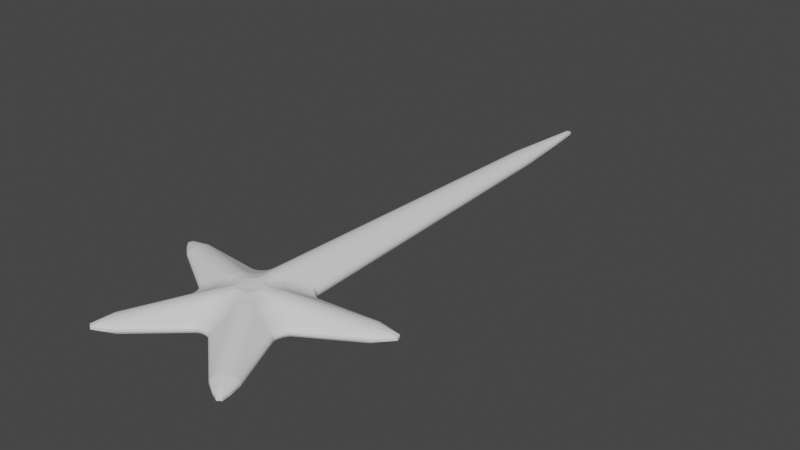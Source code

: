 # Source: SpireBlenderFile.blend  (saved by Blender 3.4.6; exported with 4.5.12 LTS)
import bpy
from mathutils import Matrix  # noqa: F401  (used for matrix-valued properties, if any)

bpy.ops.wm.read_factory_settings(use_empty=True)
scene = bpy.context.scene
scene.name = 'Scene'

# ---- collections
col_collection = bpy.data.collections.new('Collection'); scene.collection.children.link(col_collection)

# ---- world
world_world = bpy.data.worlds.new('World'); scene.world = world_world
world_world.use_nodes = True; world_world.node_tree.nodes.clear()
_N = world_world.node_tree.nodes; _L = world_world.node_tree.links
n0 = _N.new('ShaderNodeOutputWorld'); n0.name = 'World Output'; n0.location = (300, 300)
n1 = _N.new('ShaderNodeBackground'); n1.name = 'Background'; n1.location = (10, 300)
n1.inputs[0].default_value = (0.05088, 0.05088, 0.05088, 1.0)
_L.new(n1.outputs[0], n0.inputs[0])
n0.is_active_output = True
world_world.color = (0.05088, 0.05088, 0.05088)
world_world.use_sun_shadow = False
world_world.sun_shadow_jitter_overblur = 0.0

# ---- meshes
me_circle_001 = bpy.data.meshes.new('Circle.001')
me_circle_001.from_pydata([(-0.1198, 5.769, -0.08632), (-0.1198, 5.769, 0.08632), (0.1198, 5.769, 0.08632), (0.1198, 5.769, -0.08632), (-0.1504, 5.771, -0.05497), (-0.1668, 5.771, -0.01899), (-0.07672, 5.77, -0.1082), (-0.08961, 6.259, -0.06379), (-0.09896, 6.584, -0.02135), (-0.02648, 5.77, -0.1201), (-0.02959, 6.59, -0.07054), (-0.03243, 7.135, -0.02326), (-0.07672, 5.77, 0.1082), (-0.02648, 5.77, 0.1201), (-0.1504, 5.771, 0.05497), (-0.08919, 6.259, 0.06408), (-0.02979, 6.59, 0.07085), (-0.1668, 5.771, 0.01899), (-0.09852, 6.584, 0.0212), (-0.03243, 7.135, 0.02326), (0.1504, 5.771, 0.05497), (0.1668, 5.771, 0.01899), (0.07672, 5.77, 0.1082), (0.08961, 6.259, 0.06379), (0.09896, 6.584, 0.02135), (0.02648, 5.77, 0.1201), (0.02959, 6.59, 0.07054), (0.03243, 7.135, 0.02326), (0.07672, 5.77, -0.1082), (0.02648, 5.77, -0.1201), (0.1504, 5.771, -0.05497), (0.08919, 6.259, -0.06408), (0.02979, 6.59, -0.07085), (0.1668, 5.771, -0.01899), (0.09852, 6.584, -0.0212), (0.03243, 7.135, -0.02326), (-1.567, 0.3746, -0.07571), (-1.567, 0.3746, 0.07571), (-1.488, 0.6178, 0.07571), (-1.488, 0.6178, -0.07571), (-1.583, 0.3467, -0.04809), (-1.592, 0.3319, -0.0166), (-1.555, 0.419, -0.09424), (-1.663, 0.4401, -0.05547), (-1.734, 0.4532, -0.01855), (-1.539, 0.4705, -0.1044), (-1.711, 0.5228, -0.06116), (-1.824, 0.5565, -0.02016), (-1.555, 0.419, 0.09424), (-1.539, 0.4705, 0.1044), (-1.583, 0.3467, 0.04809), (-1.662, 0.4405, 0.0557), (-1.711, 0.5226, 0.06142), (-1.592, 0.3319, 0.0166), (-1.734, 0.4536, 0.01842), (-1.824, 0.5565, 0.02016), (-1.485, 0.6501, 0.04809), (-1.483, 0.6673, 0.0166), (-1.504, 0.5749, 0.09424), (-1.604, 0.6212, 0.05547), (-1.669, 0.6525, 0.01855), (-1.522, 0.5243, 0.1044), (-1.691, 0.5826, 0.06116), (-1.803, 0.6218, 0.02016), (-1.504, 0.5749, -0.09424), (-1.522, 0.5243, -0.1044), (-1.485, 0.6501, -0.04809), (-1.604, 0.6208, -0.0557), (-1.691, 0.5828, -0.06142), (-1.483, 0.6673, -0.0166), (-1.669, 0.6521, -0.01842), (-1.803, 0.6218, -0.02016), (-1.047, -1.224, -0.07571), (-0.8404, -1.374, -0.07571), (-0.8404, -1.374, 0.07571), (-1.047, -1.224, 0.07571), (-1.012, -1.253, -0.09424), (-0.9689, -1.286, -0.1044), (-1.077, -1.211, -0.04809), (-1.086, -1.334, -0.0557), (-1.077, -1.428, -0.06142), (-1.093, -1.204, -0.0166), (-1.136, -1.386, -0.01842), (-1.148, -1.522, -0.02016), (-0.819, -1.399, -0.04809), (-0.8077, -1.412, -0.0166), (-0.879, -1.349, -0.09424), (-0.9324, -1.445, -0.05547), (-0.9669, -1.509, -0.01855), (-0.9232, -1.319, -0.1044), (-1.026, -1.465, -0.06116), (-1.093, -1.563, -0.02016), (-0.879, -1.349, 0.09424), (-0.9232, -1.319, 0.1044), (-0.819, -1.399, 0.04809), (-0.9327, -1.445, 0.0557), (-1.026, -1.466, 0.06142), (-0.8077, -1.412, 0.0166), (-0.9672, -1.509, 0.01842), (-1.093, -1.563, 0.02016), (-1.077, -1.211, 0.04809), (-1.093, -1.204, 0.0166), (-1.012, -1.253, 0.09424), (-1.086, -1.333, 0.05547), (-1.136, -1.386, 0.01855), (-0.9689, -1.286, 0.1044), (-1.077, -1.428, 0.06116), (-1.148, -1.522, 0.02016), (-0.3531, 0.7094, -0.08632), (-0.5604, 0.5349, -0.07571), (-0.5604, 0.5349, 0.07571), (-0.3531, 0.7094, 0.08632), (-0.3859, 0.6738, -0.0709), (-0.4271, 0.6347, -0.06122), (-0.3837, 0.7109, -0.05497), (-0.4089, 0.6772, -0.04371), (-0.4413, 0.6438, -0.03716), (-0.4001, 0.7116, -0.01899), (-0.4228, 0.6801, -0.01494), (-0.4503, 0.6501, -0.01261), (-0.5575, 0.5672, -0.04809), (-0.5559, 0.5844, -0.0166), (-0.5189, 0.5618, -0.06409), (-0.518, 0.5876, -0.04012), (-0.5186, 0.6022, -0.01371), (-0.4729, 0.5961, -0.05887), (-0.4784, 0.6132, -0.03593), (-0.4826, 0.6236, -0.01215), (-0.5189, 0.5618, 0.06409), (-0.4729, 0.5961, 0.05887), (-0.5575, 0.5672, 0.04809), (-0.5182, 0.5866, 0.03961), (-0.4786, 0.613, 0.03573), (-0.5559, 0.5844, 0.0166), (-0.5187, 0.6017, 0.01358), (-0.4826, 0.6236, 0.01215), (-0.3837, 0.7109, 0.05497), (-0.4001, 0.7116, 0.01899), (-0.3859, 0.6738, 0.0709), (-0.4099, 0.6771, 0.04423), (-0.4233, 0.6802, 0.01509), (-0.4271, 0.6347, 0.06122), (-0.4415, 0.6437, 0.03735), (-0.4503, 0.6501, 0.01261), (-0.7677, -0.1033, -0.07571), (-0.6819, -0.3677, -0.07571), (-0.6819, -0.3677, 0.07571), (-0.7677, -0.1033, 0.07571), (-0.7474, -0.1491, -0.06423), (-0.7267, -0.2038, -0.0579), (-0.7844, -0.1312, -0.04809), (-0.7617, -0.1698, -0.0395), (-0.7422, -0.2147, -0.03503), (-0.7933, -0.146, -0.0166), (-0.7712, -0.182, -0.01349), (-0.7524, -0.2214, -0.01187), (-0.7117, -0.3549, -0.04809), (-0.7276, -0.3481, -0.0166), (-0.6923, -0.3187, -0.06423), (-0.7169, -0.3098, -0.03996), (-0.7313, -0.3059, -0.01362), (-0.7077, -0.2623, -0.0579), (-0.7268, -0.2623, -0.03519), (-0.7389, -0.2632, -0.01187), (-0.6923, -0.3187, 0.06423), (-0.7077, -0.2623, 0.0579), (-0.7117, -0.3549, 0.04809), (-0.716, -0.3103, 0.0395), (-0.7266, -0.2625, 0.03503), (-0.7276, -0.3481, 0.0166), (-0.7309, -0.3061, 0.01349), (-0.7389, -0.2632, 0.01187), (-0.7844, -0.1312, 0.04809), (-0.7933, -0.146, 0.0166), (-0.7474, -0.1491, 0.06423), (-0.7621, -0.1708, 0.03996), (-0.7714, -0.1824, 0.01362), (-0.7267, -0.2038, 0.0579), (-0.7422, -0.215, 0.03519), (-0.7524, -0.2214, 0.01187), (0.3531, 0.7094, -0.08632), (0.3531, 0.7094, 0.08632), (0.5604, 0.5349, 0.07571), (0.5604, 0.5349, -0.07571), (0.3837, 0.7109, -0.05497), (0.4001, 0.7116, -0.01899), (0.3859, 0.6738, -0.0709), (0.4099, 0.6771, -0.04423), (0.4233, 0.6802, -0.01509), (0.4271, 0.6347, -0.06122), (0.4415, 0.6437, -0.03735), (0.4503, 0.6501, -0.01261), (0.3859, 0.6738, 0.0709), (0.4271, 0.6347, 0.06122), (0.3837, 0.7109, 0.05497), (0.4089, 0.6772, 0.04371), (0.4413, 0.6438, 0.03716), (0.4001, 0.7116, 0.01899), (0.4228, 0.6801, 0.01494), (0.4503, 0.6501, 0.01261), (0.5575, 0.5672, 0.04809), (0.5559, 0.5844, 0.0166), (0.5189, 0.5618, 0.06409), (0.518, 0.5876, 0.04012), (0.5186, 0.6022, 0.01371), (0.4729, 0.5961, 0.05887), (0.4784, 0.6132, 0.03593), (0.4826, 0.6236, 0.01215), (0.5189, 0.5618, -0.06409), (0.4729, 0.5961, -0.05887), (0.5575, 0.5672, -0.04809), (0.5182, 0.5866, -0.03961), (0.4786, 0.613, -0.03573), (0.5559, 0.5844, -0.0166), (0.5187, 0.6017, -0.01358), (0.4826, 0.6236, -0.01215), (-0.1198, 0.3883, 0.265), (-0.3527, 0.249, 0.2348), (-0.4317, 0.00585, 0.2348), (-0.3458, -0.2585, 0.2348), (-0.139, -0.4088, 0.2348), (0.139, -0.4088, 0.2348), (0.3458, -0.2585, 0.2348), (0.4317, 0.00585, 0.2348), (0.3527, 0.249, 0.2348), (0.1198, 0.3883, 0.265), (-0.1572, 0.359, 0.2461), (-0.2037, 0.3273, 0.2323), (-0.07672, 0.389, 0.2869), (-0.09844, 0.312, 0.2736), (-0.1343, 0.2427, 0.2652), (-0.02648, 0.3894, 0.2988), (-0.03381, 0.2767, 0.2927), (-0.05022, 0.1522, 0.294), (-0.3692, 0.2061, 0.2533), (-0.3871, 0.1555, 0.2635), (-0.3066, 0.2696, 0.2267), (-0.281, 0.1978, 0.2541), (-0.2688, 0.1232, 0.2716), (-0.2552, 0.2965, 0.2256), (-0.1966, 0.2037, 0.2585), (-0.1366, 0.09514, 0.2867), (-0.4114, -0.03992, 0.2233), (-0.3906, -0.0946, 0.217), (-0.4199, 0.05026, 0.2533), (-0.3467, 0.003833, 0.2508), (-0.2855, -0.05338, 0.2519), (-0.4046, 0.1017, 0.2635), (-0.2912, 0.05671, 0.2703), (-0.1695, -0.0003871, 0.2841), (-0.3101, -0.2875, 0.2533), (-0.2675, -0.3201, 0.2635), (-0.3563, -0.2095, 0.2233), (-0.2786, -0.2069, 0.2515), (-0.2022, -0.2182, 0.2703), (-0.3716, -0.1531, 0.217), (-0.2622, -0.1253, 0.2521), (-0.1367, -0.1014, 0.2838), (-0.08916, -0.4036, 0.2233), (-0.03074, -0.4007, 0.217), (-0.1775, -0.3838, 0.2533), (-0.1111, -0.3287, 0.2508), (-0.03791, -0.2883, 0.2519), (-0.2218, -0.3533, 0.2635), (-0.1447, -0.2598, 0.2701), (-0.05327, -0.1621, 0.2838), (0.1775, -0.3838, 0.2533), (0.2218, -0.3533, 0.2635), (0.08916, -0.4036, 0.2233), (0.1105, -0.3291, 0.2515), (0.1446, -0.26, 0.2703), (0.03074, -0.4007, 0.217), (0.03767, -0.2884, 0.2521), (0.05327, -0.1621, 0.2838), (0.3563, -0.2095, 0.2233), (0.3716, -0.1531, 0.217), (0.3101, -0.2875, 0.2533), (0.2781, -0.2074, 0.2508), (0.2621, -0.1255, 0.2519), (0.2675, -0.3201, 0.2635), (0.202, -0.2183, 0.2701), (0.1367, -0.1014, 0.2838), (0.4199, 0.05026, 0.2533), (0.4046, 0.1017, 0.2635), (0.4114, -0.03992, 0.2233), (0.3468, 0.003185, 0.2516), (0.2913, 0.05652, 0.2706), (0.3906, -0.0946, 0.217), (0.2855, -0.05363, 0.2521), (0.1695, -0.0003871, 0.2841), (0.3066, 0.2696, 0.2267), (0.2552, 0.2965, 0.2256), (0.3692, 0.2061, 0.2533), (0.2812, 0.1972, 0.2533), (0.1968, 0.2035, 0.2583), (0.3871, 0.1555, 0.2635), (0.2688, 0.1229, 0.2713), (0.1366, 0.09514, 0.2867), (0.07672, 0.389, 0.2869), (0.02648, 0.3894, 0.2988), (0.1572, 0.359, 0.2461), (0.09913, 0.3119, 0.2744), (0.03402, 0.2767, 0.293), (0.2037, 0.3273, 0.2323), (0.1346, 0.2426, 0.2653), (0.05022, 0.1522, 0.294), (1.567, 0.3746, 0.07571), (1.567, 0.3746, -0.07571), (1.488, 0.6178, -0.07571), (1.488, 0.6178, 0.07571), (1.583, 0.3467, 0.04809), (1.592, 0.3319, 0.0166), (1.555, 0.419, 0.09424), (1.663, 0.4401, 0.05547), (1.734, 0.4532, 0.01855), (1.539, 0.4705, 0.1044), (1.711, 0.5228, 0.06116), (1.824, 0.5565, 0.02016), (1.555, 0.419, -0.09424), (1.539, 0.4705, -0.1044), (1.583, 0.3467, -0.04809), (1.662, 0.4405, -0.0557), (1.711, 0.5226, -0.06142), (1.592, 0.3319, -0.0166), (1.734, 0.4536, -0.01842), (1.824, 0.5565, -0.02016), (1.485, 0.6501, -0.04809), (1.483, 0.6673, -0.0166), (1.504, 0.5749, -0.09424), (1.604, 0.6212, -0.05547), (1.669, 0.6525, -0.01855), (1.522, 0.5243, -0.1044), (1.691, 0.5826, -0.06116), (1.803, 0.6218, -0.02016), (1.504, 0.5749, 0.09424), (1.522, 0.5243, 0.1044), (1.485, 0.6501, 0.04809), (1.604, 0.6208, 0.0557), (1.691, 0.5828, 0.06142), (1.483, 0.6673, 0.0166), (1.669, 0.6521, 0.01842), (1.803, 0.6218, 0.02016), (0.8404, -1.374, 0.07571), (0.8404, -1.374, -0.07571), (1.047, -1.224, -0.07571), (1.047, -1.224, 0.07571), (0.819, -1.399, 0.04809), (0.8077, -1.412, 0.0166), (0.879, -1.349, 0.09424), (0.9324, -1.445, 0.05547), (0.9669, -1.509, 0.01855), (0.9232, -1.319, 0.1044), (1.026, -1.465, 0.06116), (1.093, -1.563, 0.02016), (0.879, -1.349, -0.09424), (0.9232, -1.319, -0.1044), (0.819, -1.399, -0.04809), (0.9327, -1.445, -0.0557), (1.026, -1.466, -0.06142), (0.8077, -1.412, -0.0166), (0.9672, -1.509, -0.01842), (1.093, -1.563, -0.02016), (1.077, -1.211, -0.04809), (1.093, -1.204, -0.0166), (1.012, -1.253, -0.09424), (1.086, -1.333, -0.05547), (1.136, -1.386, -0.01855), (0.9689, -1.286, -0.1044), (1.077, -1.428, -0.06116), (1.148, -1.522, -0.02016), (1.012, -1.253, 0.09424), (0.9689, -1.286, 0.1044), (1.077, -1.211, 0.04809), (1.086, -1.334, 0.0557), (1.077, -1.428, 0.06142), (1.093, -1.204, 0.0166), (1.136, -1.386, 0.01842), (1.148, -1.522, 0.02016), (0.7677, -0.1033, 0.07571), (0.6819, -0.3677, 0.07571), (0.6819, -0.3677, -0.07571), (0.7677, -0.1033, -0.07571), (0.7474, -0.1491, 0.06423), (0.7267, -0.2038, 0.0579), (0.7844, -0.1312, 0.04809), (0.7617, -0.1698, 0.0395), (0.7422, -0.2147, 0.03503), (0.7933, -0.146, 0.0166), (0.7712, -0.182, 0.01349), (0.7524, -0.2214, 0.01187), (0.7117, -0.3549, 0.04809), (0.7276, -0.3481, 0.0166), (0.6923, -0.3187, 0.06423), (0.7169, -0.3098, 0.03996), (0.7313, -0.3059, 0.01362), (0.7077, -0.2623, 0.0579), (0.7268, -0.2623, 0.03519), (0.7389, -0.2632, 0.01187), (0.6923, -0.3187, -0.06423), (0.7077, -0.2623, -0.0579), (0.7117, -0.3549, -0.04809), (0.716, -0.3103, -0.0395), (0.7266, -0.2625, -0.03503), (0.7276, -0.3481, -0.0166), (0.7309, -0.3061, -0.01349), (0.7389, -0.2632, -0.01187), (0.7844, -0.1312, -0.04809), (0.7933, -0.146, -0.0166), (0.7474, -0.1491, -0.06423), (0.7621, -0.1708, -0.03996), (0.7714, -0.1824, -0.01362), (0.7267, -0.2038, -0.0579), (0.7422, -0.215, -0.03519), (0.7524, -0.2214, -0.01187), (0.139, -0.7621, 0.07571), (-0.139, -0.7621, 0.07571), (-0.139, -0.7621, -0.07571), (0.139, -0.7621, -0.07571), (0.08916, -0.7569, 0.06423), (0.03074, -0.7541, 0.0579), (0.1176, -0.7866, 0.04809), (0.07389, -0.7768, 0.0395), (0.02514, -0.7722, 0.03503), (0.1063, -0.7996, 0.0166), (0.06527, -0.7897, 0.01349), (0.02197, -0.784, 0.01187), (-0.1176, -0.7866, 0.04809), (-0.1063, -0.7996, 0.0166), (-0.08916, -0.7569, 0.06423), (-0.07305, -0.7775, 0.03996), (-0.06496, -0.79, 0.01362), (-0.03074, -0.7541, 0.0579), (-0.02491, -0.7723, 0.03519), (-0.02197, -0.784, 0.01187), (-0.08916, -0.7569, -0.06423), (-0.03074, -0.7541, -0.0579), (-0.1176, -0.7866, -0.04809), (-0.07389, -0.7768, -0.0395), (-0.02514, -0.7722, -0.03503), (-0.1063, -0.7996, -0.0166), (-0.06527, -0.7897, -0.01349), (-0.02197, -0.784, -0.01187), (0.1176, -0.7866, -0.04809), (0.1063, -0.7996, -0.0166), (0.08916, -0.7569, -0.06423), (0.07305, -0.7775, -0.03996), (0.06496, -0.79, -0.01362), (0.03074, -0.7541, -0.0579), (0.02491, -0.7723, -0.03519), (0.02197, -0.784, -0.01187), (0.3527, 0.249, -0.2348), (0.4317, 0.00585, -0.2348), (0.3458, -0.2585, -0.2348), (0.139, -0.4088, -0.2348), (-0.139, -0.4088, -0.2348), (-0.3458, -0.2585, -0.2348), (-0.4317, 0.00585, -0.2348), (-0.3527, 0.249, -0.2348), (-0.1198, 0.3883, -0.265), (0.1198, 0.3883, -0.265), (0.3692, 0.2061, -0.2533), (0.3871, 0.1555, -0.2635), (0.3066, 0.2696, -0.2267), (0.281, 0.1978, -0.2541), (0.2688, 0.1232, -0.2716), (0.2552, 0.2965, -0.2256), (0.1966, 0.2037, -0.2585), (0.1366, 0.09514, -0.2867), (0.4114, -0.03992, -0.2233), (0.3906, -0.0946, -0.217), (0.4199, 0.05026, -0.2533), (0.3467, 0.003833, -0.2508), (0.2855, -0.05338, -0.2519), (0.4046, 0.1017, -0.2635), (0.2912, 0.05671, -0.2703), (0.1695, -0.0003871, -0.2841), (0.3101, -0.2875, -0.2533), (0.2675, -0.3201, -0.2635), (0.3563, -0.2095, -0.2233), (0.2786, -0.2069, -0.2515), (0.2022, -0.2182, -0.2703), (0.3716, -0.1531, -0.217), (0.2622, -0.1253, -0.2521), (0.1367, -0.1014, -0.2838), (0.08916, -0.4036, -0.2233), (0.03074, -0.4007, -0.217), (0.1775, -0.3838, -0.2533), (0.1111, -0.3287, -0.2508), (0.03791, -0.2883, -0.2519), (0.2218, -0.3533, -0.2635), (0.1447, -0.2598, -0.2701), (0.05327, -0.1621, -0.2838), (-0.1775, -0.3838, -0.2533), (-0.2218, -0.3533, -0.2635), (-0.08916, -0.4036, -0.2233), (-0.1105, -0.3291, -0.2515), (-0.1446, -0.26, -0.2703), (-0.03074, -0.4007, -0.217), (-0.03767, -0.2884, -0.2521), (-0.05327, -0.1621, -0.2838), (-0.3563, -0.2095, -0.2233), (-0.3716, -0.1531, -0.217), (-0.3101, -0.2875, -0.2533), (-0.2781, -0.2074, -0.2508), (-0.2621, -0.1255, -0.2519), (-0.2675, -0.3201, -0.2635), (-0.202, -0.2183, -0.2701), (-0.1367, -0.1014, -0.2838), (-0.4199, 0.05026, -0.2533), (-0.4046, 0.1017, -0.2635), (-0.4114, -0.03992, -0.2233), (-0.3468, 0.003185, -0.2516), (-0.2913, 0.05652, -0.2706), (-0.3906, -0.0946, -0.217), (-0.2855, -0.05363, -0.2521), (-0.1695, -0.0003872, -0.2841), (-0.3066, 0.2696, -0.2267), (-0.2552, 0.2965, -0.2256), (-0.3692, 0.2061, -0.2533), (-0.2812, 0.1972, -0.2533), (-0.1968, 0.2035, -0.2583), (-0.3871, 0.1555, -0.2635), (-0.2688, 0.1229, -0.2713), (-0.1366, 0.09514, -0.2867), (-0.07672, 0.389, -0.2869), (-0.02648, 0.3894, -0.2988), (-0.1572, 0.359, -0.2461), (-0.09913, 0.3119, -0.2744), (-0.03402, 0.2767, -0.293), (-0.2037, 0.3273, -0.2323), (-0.1346, 0.2426, -0.2653), (-0.05022, 0.1522, -0.294), (0.1572, 0.359, -0.2461), (0.2037, 0.3273, -0.2323), (0.07672, 0.389, -0.2869), (0.09844, 0.312, -0.2736), (0.1343, 0.2427, -0.2652), (0.02648, 0.3894, -0.2988), (0.03381, 0.2767, -0.2927), (0.05022, 0.1522, -0.294)], [], [(72, 145, 455), (39, 109, 457), (74, 415, 220), (416, 73, 454), (345, 379, 222), (378, 306, 223), (307, 381, 451), (183, 308, 450), (144, 36, 456), (3, 180, 459), (414, 342, 221), (343, 417, 453), (380, 344, 452), (309, 182, 224), (146, 75, 219), (37, 147, 218), (110, 38, 217), (1, 111, 216), (181, 2, 225), (0, 4, 7, 6), (4, 5, 8, 7), (5, 17, 18, 8), (6, 7, 10, 9), (7, 8, 11, 10), (8, 18, 19, 11), (1, 12, 15, 14), (12, 13, 16, 15), (13, 25, 26, 16), (14, 15, 18, 17), (15, 16, 19, 18), (16, 26, 27, 19), (2, 20, 23, 22), (20, 21, 24, 23), (21, 33, 34, 24), (22, 23, 26, 25), (23, 24, 27, 26), (24, 34, 35, 27), (3, 28, 31, 30), (28, 29, 32, 31), (29, 9, 10, 32), (30, 31, 34, 33), (31, 32, 35, 34), (32, 10, 11, 35), (11, 19, 27, 35), (36, 40, 43, 42), (40, 41, 44, 43), (41, 53, 54, 44), (42, 43, 46, 45), (43, 44, 47, 46), (44, 54, 55, 47), (37, 48, 51, 50), (48, 49, 52, 51), (49, 61, 62, 52), (50, 51, 54, 53), (51, 52, 55, 54), (52, 62, 63, 55), (38, 56, 59, 58), (56, 57, 60, 59), (57, 69, 70, 60), (58, 59, 62, 61), (59, 60, 63, 62), (60, 70, 71, 63), (39, 64, 67, 66), (64, 65, 68, 67), (65, 45, 46, 68), (66, 67, 70, 69), (67, 68, 71, 70), (68, 46, 47, 71), (47, 55, 63, 71), (72, 76, 79, 78), (76, 77, 80, 79), (77, 89, 90, 80), (78, 79, 82, 81), (79, 80, 83, 82), (80, 90, 91, 83), (73, 84, 87, 86), (84, 85, 88, 87), (85, 97, 98, 88), (86, 87, 90, 89), (87, 88, 91, 90), (88, 98, 99, 91), (74, 92, 95, 94), (92, 93, 96, 95), (93, 105, 106, 96), (94, 95, 98, 97), (95, 96, 99, 98), (96, 106, 107, 99), (75, 100, 103, 102), (100, 101, 104, 103), (101, 81, 82, 104), (102, 103, 106, 105), (103, 104, 107, 106), (104, 82, 83, 107), (83, 91, 99, 107), (108, 112, 115, 114), (112, 113, 116, 115), (113, 125, 126, 116), (114, 115, 118, 117), (115, 116, 119, 118), (116, 126, 127, 119), (109, 120, 123, 122), (120, 121, 124, 123), (121, 133, 134, 124), (122, 123, 126, 125), (123, 124, 127, 126), (124, 134, 135, 127), (110, 128, 131, 130), (128, 129, 132, 131), (129, 141, 142, 132), (130, 131, 134, 133), (131, 132, 135, 134), (132, 142, 143, 135), (111, 136, 139, 138), (136, 137, 140, 139), (137, 117, 118, 140), (138, 139, 142, 141), (139, 140, 143, 142), (140, 118, 119, 143), (119, 127, 135, 143), (144, 148, 151, 150), (148, 149, 152, 151), (149, 161, 162, 152), (150, 151, 154, 153), (151, 152, 155, 154), (152, 162, 163, 155), (145, 156, 159, 158), (156, 157, 160, 159), (157, 169, 170, 160), (158, 159, 162, 161), (159, 160, 163, 162), (160, 170, 171, 163), (146, 164, 167, 166), (164, 165, 168, 167), (165, 177, 178, 168), (166, 167, 170, 169), (167, 168, 171, 170), (168, 178, 179, 171), (147, 172, 175, 174), (172, 173, 176, 175), (173, 153, 154, 176), (174, 175, 178, 177), (175, 176, 179, 178), (176, 154, 155, 179), (155, 163, 171, 179), (180, 184, 187, 186), (184, 185, 188, 187), (185, 197, 198, 188), (186, 187, 190, 189), (187, 188, 191, 190), (188, 198, 199, 191), (181, 192, 195, 194), (192, 193, 196, 195), (193, 205, 206, 196), (194, 195, 198, 197), (195, 196, 199, 198), (196, 206, 207, 199), (182, 200, 203, 202), (200, 201, 204, 203), (201, 213, 214, 204), (202, 203, 206, 205), (203, 204, 207, 206), (204, 214, 215, 207), (183, 208, 211, 210), (208, 209, 212, 211), (209, 189, 190, 212), (210, 211, 214, 213), (211, 212, 215, 214), (212, 190, 191, 215), (191, 199, 207, 215), (216, 226, 229, 228), (226, 227, 230, 229), (227, 239, 240, 230), (228, 229, 232, 231), (229, 230, 233, 232), (230, 240, 241, 233), (217, 234, 237, 236), (234, 235, 238, 237), (235, 247, 248, 238), (236, 237, 240, 239), (237, 238, 241, 240), (238, 248, 249, 241), (218, 242, 245, 244), (242, 243, 246, 245), (243, 255, 256, 246), (244, 245, 248, 247), (245, 246, 249, 248), (246, 256, 257, 249), (219, 250, 253, 252), (250, 251, 254, 253), (251, 263, 264, 254), (252, 253, 256, 255), (253, 254, 257, 256), (254, 264, 265, 257), (220, 258, 261, 260), (258, 259, 262, 261), (259, 271, 272, 262), (260, 261, 264, 263), (261, 262, 265, 264), (262, 272, 273, 265), (221, 266, 269, 268), (266, 267, 270, 269), (267, 279, 280, 270), (268, 269, 272, 271), (269, 270, 273, 272), (270, 280, 281, 273), (222, 274, 277, 276), (274, 275, 278, 277), (275, 287, 288, 278), (276, 277, 280, 279), (277, 278, 281, 280), (278, 288, 289, 281), (223, 282, 285, 284), (282, 283, 286, 285), (283, 295, 296, 286), (284, 285, 288, 287), (285, 286, 289, 288), (286, 296, 297, 289), (224, 290, 293, 292), (290, 291, 294, 293), (291, 303, 304, 294), (292, 293, 296, 295), (293, 294, 297, 296), (294, 304, 305, 297), (225, 298, 301, 300), (298, 299, 302, 301), (299, 231, 232, 302), (300, 301, 304, 303), (301, 302, 305, 304), (302, 232, 233, 305), (233, 241, 249, 257, 265, 273, 281, 289, 297, 305), (306, 310, 313, 312), (310, 311, 314, 313), (311, 323, 324, 314), (312, 313, 316, 315), (313, 314, 317, 316), (314, 324, 325, 317), (307, 318, 321, 320), (318, 319, 322, 321), (319, 331, 332, 322), (320, 321, 324, 323), (321, 322, 325, 324), (322, 332, 333, 325), (308, 326, 329, 328), (326, 327, 330, 329), (327, 339, 340, 330), (328, 329, 332, 331), (329, 330, 333, 332), (330, 340, 341, 333), (309, 334, 337, 336), (334, 335, 338, 337), (335, 315, 316, 338), (336, 337, 340, 339), (337, 338, 341, 340), (338, 316, 317, 341), (317, 325, 333, 341), (342, 346, 349, 348), (346, 347, 350, 349), (347, 359, 360, 350), (348, 349, 352, 351), (349, 350, 353, 352), (350, 360, 361, 353), (343, 354, 357, 356), (354, 355, 358, 357), (355, 367, 368, 358), (356, 357, 360, 359), (357, 358, 361, 360), (358, 368, 369, 361), (344, 362, 365, 364), (362, 363, 366, 365), (363, 375, 376, 366), (364, 365, 368, 367), (365, 366, 369, 368), (366, 376, 377, 369), (345, 370, 373, 372), (370, 371, 374, 373), (371, 351, 352, 374), (372, 373, 376, 375), (373, 374, 377, 376), (374, 352, 353, 377), (353, 361, 369, 377), (378, 382, 385, 384), (382, 383, 386, 385), (383, 395, 396, 386), (384, 385, 388, 387), (385, 386, 389, 388), (386, 396, 397, 389), (379, 390, 393, 392), (390, 391, 394, 393), (391, 403, 404, 394), (392, 393, 396, 395), (393, 394, 397, 396), (394, 404, 405, 397), (380, 398, 401, 400), (398, 399, 402, 401), (399, 411, 412, 402), (400, 401, 404, 403), (401, 402, 405, 404), (402, 412, 413, 405), (381, 406, 409, 408), (406, 407, 410, 409), (407, 387, 388, 410), (408, 409, 412, 411), (409, 410, 413, 412), (410, 388, 389, 413), (389, 397, 405, 413), (414, 418, 421, 420), (418, 419, 422, 421), (419, 431, 432, 422), (420, 421, 424, 423), (421, 422, 425, 424), (422, 432, 433, 425), (415, 426, 429, 428), (426, 427, 430, 429), (427, 439, 440, 430), (428, 429, 432, 431), (429, 430, 433, 432), (430, 440, 441, 433), (416, 434, 437, 436), (434, 435, 438, 437), (435, 447, 448, 438), (436, 437, 440, 439), (437, 438, 441, 440), (438, 448, 449, 441), (417, 442, 445, 444), (442, 443, 446, 445), (443, 423, 424, 446), (444, 445, 448, 447), (445, 446, 449, 448), (446, 424, 425, 449), (425, 433, 441, 449), (450, 460, 463, 462), (460, 461, 464, 463), (461, 473, 474, 464), (462, 463, 466, 465), (463, 464, 467, 466), (464, 474, 475, 467), (451, 468, 471, 470), (468, 469, 472, 471), (469, 481, 482, 472), (470, 471, 474, 473), (471, 472, 475, 474), (472, 482, 483, 475), (452, 476, 479, 478), (476, 477, 480, 479), (477, 489, 490, 480), (478, 479, 482, 481), (479, 480, 483, 482), (480, 490, 491, 483), (453, 484, 487, 486), (484, 485, 488, 487), (485, 497, 498, 488), (486, 487, 490, 489), (487, 488, 491, 490), (488, 498, 499, 491), (454, 492, 495, 494), (492, 493, 496, 495), (493, 505, 506, 496), (494, 495, 498, 497), (495, 496, 499, 498), (496, 506, 507, 499), (455, 500, 503, 502), (500, 501, 504, 503), (501, 513, 514, 504), (502, 503, 506, 505), (503, 504, 507, 506), (504, 514, 515, 507), (456, 508, 511, 510), (508, 509, 512, 511), (509, 521, 522, 512), (510, 511, 514, 513), (511, 512, 515, 514), (512, 522, 523, 515), (457, 516, 519, 518), (516, 517, 520, 519), (517, 529, 530, 520), (518, 519, 522, 521), (519, 520, 523, 522), (520, 530, 531, 523), (458, 524, 527, 526), (524, 525, 528, 527), (525, 537, 538, 528), (526, 527, 530, 529), (527, 528, 531, 530), (528, 538, 539, 531), (459, 532, 535, 534), (532, 533, 536, 535), (533, 465, 466, 536), (534, 535, 538, 537), (535, 536, 539, 538), (536, 466, 467, 539), (467, 475, 483, 491, 499, 507, 515, 523, 531, 539), (111, 1, 14, 136), (136, 14, 17, 137), (137, 17, 5, 117), (117, 5, 4, 114), (114, 4, 0, 108), (147, 37, 50, 172), (172, 50, 53, 173), (173, 53, 41, 153), (153, 41, 40, 150), (150, 40, 36, 144), (38, 110, 130, 56), (56, 130, 133, 57), (57, 133, 121, 69), (69, 121, 120, 66), (66, 120, 109, 39), (75, 146, 166, 100), (100, 166, 169, 101), (101, 169, 157, 81), (81, 157, 156, 78), (78, 156, 145, 72), (2, 181, 194, 20), (20, 194, 197, 21), (21, 197, 185, 33), (33, 185, 184, 30), (30, 184, 180, 3), (216, 111, 138, 226), (226, 138, 141, 227), (227, 141, 129, 239), (239, 129, 128, 236), (236, 128, 110, 217), (37, 218, 244, 48), (48, 244, 247, 49), (49, 247, 235, 61), (61, 235, 234, 58), (58, 234, 217, 38), (146, 219, 252, 164), (164, 252, 255, 165), (165, 255, 243, 177), (177, 243, 242, 174), (174, 242, 218, 147), (74, 220, 260, 92), (92, 260, 263, 93), (93, 263, 251, 105), (105, 251, 250, 102), (102, 250, 219, 75), (181, 225, 300, 192), (192, 300, 303, 193), (193, 303, 291, 205), (205, 291, 290, 202), (202, 290, 224, 182), (1, 216, 228, 12), (12, 228, 231, 13), (13, 231, 299, 25), (25, 299, 298, 22), (22, 298, 225, 2), (381, 307, 320, 406), (406, 320, 323, 407), (407, 323, 311, 387), (387, 311, 310, 384), (384, 310, 306, 378), (417, 343, 356, 442), (442, 356, 359, 443), (443, 359, 347, 423), (423, 347, 346, 420), (420, 346, 342, 414), (344, 380, 400, 362), (362, 400, 403, 363), (363, 403, 391, 375), (375, 391, 390, 372), (372, 390, 379, 345), (307, 451, 470, 318), (318, 470, 473, 319), (319, 473, 461, 331), (331, 461, 460, 328), (328, 460, 450, 308), (380, 452, 478, 398), (398, 478, 481, 399), (399, 481, 469, 411), (411, 469, 468, 408), (408, 468, 451, 381), (343, 453, 486, 354), (354, 486, 489, 355), (355, 489, 477, 367), (367, 477, 476, 364), (364, 476, 452, 344), (416, 454, 494, 434), (434, 494, 497, 435), (435, 497, 485, 447), (447, 485, 484, 444), (444, 484, 453, 417), (415, 74, 94, 426), (426, 94, 97, 427), (427, 97, 85, 439), (439, 85, 84, 436), (436, 84, 73, 416), (182, 309, 336, 200), (200, 336, 339, 201), (201, 339, 327, 213), (213, 327, 326, 210), (210, 326, 308, 183), (414, 221, 268, 418), (418, 268, 271, 419), (419, 271, 259, 431), (431, 259, 258, 428), (428, 258, 220, 415), (345, 222, 276, 370), (370, 276, 279, 371), (371, 279, 267, 351), (351, 267, 266, 348), (348, 266, 221, 342), (378, 223, 284, 382), (382, 284, 287, 383), (383, 287, 275, 395), (395, 275, 274, 392), (392, 274, 222, 379), (309, 224, 292, 334), (334, 292, 295, 335), (335, 295, 283, 315), (315, 283, 282, 312), (312, 282, 223, 306), (459, 180, 186, 532), (532, 186, 189, 533), (533, 189, 209, 465), (465, 209, 208, 462), (462, 208, 183, 450), (72, 455, 502, 76), (76, 502, 505, 77), (77, 505, 493, 89), (89, 493, 492, 86), (86, 492, 454, 73), (144, 456, 510, 148), (148, 510, 513, 149), (149, 513, 501, 161), (161, 501, 500, 158), (158, 500, 455, 145), (39, 457, 518, 64), (64, 518, 521, 65), (65, 521, 509, 45), (45, 509, 508, 42), (42, 508, 456, 36), (108, 458, 526, 112), (112, 526, 529, 113), (113, 529, 517, 125), (125, 517, 516, 122), (122, 516, 457, 109), (3, 459, 534, 28), (28, 534, 537, 29), (29, 537, 525, 9), (9, 525, 524, 6), (6, 524, 458, 0), (108, 0, 458)])
_uv = me_circle_001.uv_layers.new(name='UVMap')
_uv.uv.foreach_set('vector', [0.832, 0.0525, 0.7993, 0.1455, 0.7569, 0.1597, 0.8864, 0.255, 0.7873, 0.2551, 0.7592, 0.2193, 0.6234, 0.03691, 0.7008, 0.09823, 0.7004, 0.1428, 0.7321, 0.098, 0.8089, 0.03625, 0.7328, 0.1426, 0.8321, 0.05261, 0.7995, 0.1456, 0.7571, 0.1599, 0.81, 0.1754, 0.8943, 0.2278, 0.7678, 0.1907, 0.5392, 0.2292, 0.6234, 0.176, 0.6657, 0.191, 0.6465, 0.2558, 0.5472, 0.2564, 0.6743, 0.2197, 0.8098, 0.1753, 0.8941, 0.2277, 0.7676, 0.1906, 0.7049, 0.8336, 0.6704, 0.2768, 0.7026, 0.2366, 0.7323, 0.09811, 0.8091, 0.03636, 0.7329, 0.1427, 0.6233, 0.0368, 0.7006, 0.09812, 0.7003, 0.1427, 0.6336, 0.146, 0.6004, 0.05327, 0.6762, 0.16, 0.8865, 0.2551, 0.7875, 0.2552, 0.7594, 0.2195, 0.6338, 0.1461, 0.6005, 0.05338, 0.6763, 0.1601, 0.5393, 0.2293, 0.6235, 0.1761, 0.6659, 0.1911, 0.6467, 0.2559, 0.5474, 0.2565, 0.6745, 0.2198, 0.7051, 0.8338, 0.6705, 0.2769, 0.7027, 0.2367, 0.7639, 0.2763, 0.733, 0.8336, 0.7314, 0.2366, 0.7329, 0.8335, 0.7376, 0.8345, 0.7297, 0.8885, 0.7275, 0.8342, 0.7376, 0.8345, 0.7419, 0.8348, 0.732, 0.9248, 0.7297, 0.8885, 0.4463, 0.8365, 0.4503, 0.8358, 0.4638, 0.9246, 0.4589, 0.9248, 0.7275, 0.8342, 0.7297, 0.8885, 0.7225, 0.9251, 0.7218, 0.8342, 0.7297, 0.8885, 0.732, 0.9248, 0.7231, 0.9857, 0.7225, 0.9251, 0.4589, 0.9248, 0.4638, 0.9246, 0.4607, 0.9787, 0.4566, 0.973, 0.7051, 0.8338, 0.7104, 0.8344, 0.7088, 0.8887, 0.7004, 0.8347, 0.7104, 0.8344, 0.7161, 0.8343, 0.7161, 0.9252, 0.7088, 0.8887, 0.7161, 0.8343, 0.722, 0.8343, 0.7227, 0.9252, 0.7161, 0.9252, 0.7004, 0.8347, 0.7088, 0.8887, 0.7067, 0.925, 0.696, 0.8351, 0.7088, 0.8887, 0.7161, 0.9252, 0.716, 0.9858, 0.7067, 0.925, 0.7161, 0.9252, 0.7227, 0.9252, 0.7233, 0.9858, 0.716, 0.9858, 0.733, 0.8336, 0.7378, 0.8346, 0.7298, 0.8886, 0.7277, 0.8343, 0.7378, 0.8346, 0.7421, 0.8349, 0.7321, 0.9249, 0.7298, 0.8886, 0.3624, 0.8734, 0.3651, 0.8711, 0.4182, 0.9355, 0.4149, 0.9382, 0.7277, 0.8343, 0.7298, 0.8886, 0.7227, 0.9252, 0.722, 0.8343, 0.7298, 0.8886, 0.7321, 0.9249, 0.7233, 0.9858, 0.7227, 0.9252, 0.4149, 0.9382, 0.4182, 0.9355, 0.4506, 0.9752, 0.4495, 0.9811, 0.7049, 0.8336, 0.7103, 0.8343, 0.7086, 0.8886, 0.7002, 0.8346, 0.7103, 0.8343, 0.716, 0.8342, 0.716, 0.9251, 0.7086, 0.8886, 0.716, 0.8342, 0.7218, 0.8342, 0.7225, 0.9251, 0.716, 0.9251, 0.7002, 0.8346, 0.7086, 0.8886, 0.7065, 0.9249, 0.6959, 0.835, 0.7086, 0.8886, 0.716, 0.9251, 0.7159, 0.9857, 0.7065, 0.9249, 0.716, 0.9251, 0.7225, 0.9251, 0.7231, 0.9857, 0.7159, 0.9857, 0.4566, 0.973, 0.4607, 0.9787, 0.4495, 0.9811, 0.4506, 0.9752, 0.8941, 0.2277, 0.8968, 0.2241, 0.9053, 0.2344, 0.8929, 0.2329, 0.8968, 0.2241, 0.8991, 0.221, 0.9144, 0.2349, 0.9053, 0.2344, 0.4458, 0.167, 0.4489, 0.1657, 0.457, 0.1826, 0.4536, 0.1843, 0.8929, 0.2329, 0.9053, 0.2344, 0.9105, 0.2435, 0.8912, 0.2385, 0.9053, 0.2344, 0.9144, 0.2349, 0.924, 0.247, 0.9105, 0.2435, 0.4536, 0.1843, 0.457, 0.1826, 0.4638, 0.1944, 0.4598, 0.1951, 0.5393, 0.2293, 0.5406, 0.2344, 0.5282, 0.2361, 0.5366, 0.2257, 0.5406, 0.2344, 0.5423, 0.24, 0.523, 0.2453, 0.5282, 0.2361, 0.5423, 0.24, 0.544, 0.2459, 0.525, 0.252, 0.523, 0.2453, 0.5366, 0.2257, 0.5282, 0.2361, 0.5191, 0.2367, 0.5343, 0.2225, 0.5282, 0.2361, 0.523, 0.2453, 0.5095, 0.2489, 0.5191, 0.2367, 0.523, 0.2453, 0.525, 0.252, 0.5117, 0.2563, 0.5095, 0.2489, 0.5474, 0.2565, 0.547, 0.2611, 0.5343, 0.2569, 0.5457, 0.2515, 0.547, 0.2611, 0.5468, 0.2649, 0.5264, 0.2614, 0.5343, 0.2569, 0.4415, 0.2229, 0.4397, 0.2202, 0.4532, 0.2098, 0.4557, 0.2123, 0.5457, 0.2515, 0.5343, 0.2569, 0.525, 0.252, 0.544, 0.2459, 0.5343, 0.2569, 0.5264, 0.2614, 0.5117, 0.2563, 0.525, 0.252, 0.4557, 0.2123, 0.4532, 0.2098, 0.4601, 0.2004, 0.4636, 0.2016, 0.8864, 0.255, 0.888, 0.25, 0.8994, 0.2552, 0.8867, 0.2595, 0.888, 0.25, 0.8896, 0.2444, 0.9086, 0.2502, 0.8994, 0.2552, 0.8896, 0.2444, 0.8912, 0.2385, 0.9105, 0.2435, 0.9086, 0.2502, 0.8867, 0.2595, 0.8994, 0.2552, 0.9073, 0.2596, 0.887, 0.2633, 0.8994, 0.2552, 0.9086, 0.2502, 0.9219, 0.2544, 0.9073, 0.2596, 0.9086, 0.2502, 0.9105, 0.2435, 0.924, 0.247, 0.9219, 0.2544, 0.4598, 0.1951, 0.4638, 0.1944, 0.4636, 0.2016, 0.4601, 0.2004, 0.832, 0.0525, 0.8278, 0.0493, 0.8364, 0.04035, 0.8363, 0.05363, 0.8278, 0.0493, 0.823, 0.04596, 0.8348, 0.03006, 0.8364, 0.04035, 0.823, 0.04596, 0.8181, 0.04248, 0.8292, 0.02605, 0.8348, 0.03006, 0.8363, 0.05363, 0.8364, 0.04035, 0.8432, 0.03433, 0.84, 0.05465, 0.8364, 0.04035, 0.8348, 0.03006, 0.8431, 0.01895, 0.8432, 0.03433, 0.8348, 0.03006, 0.8292, 0.02605, 0.8368, 0.0145, 0.8431, 0.01895, 0.8089, 0.03625, 0.8064, 0.03254, 0.8189, 0.02792, 0.8133, 0.03912, 0.8064, 0.03254, 0.8042, 0.02938, 0.8223, 0.0196, 0.8189, 0.02792, 0.2741, 0.06519, 0.271, 0.0639, 0.2778, 0.04459, 0.282, 0.04539, 0.8133, 0.03912, 0.8189, 0.02792, 0.8292, 0.02605, 0.8181, 0.04248, 0.8189, 0.02792, 0.8223, 0.0196, 0.8368, 0.0145, 0.8292, 0.02605, 0.282, 0.04539, 0.2778, 0.04459, 0.2787, 0.03092, 0.2824, 0.03217, 0.6234, 0.03691, 0.619, 0.03982, 0.6134, 0.02871, 0.6259, 0.03321, 0.619, 0.03982, 0.6143, 0.04322, 0.6031, 0.02689, 0.6134, 0.02871, 0.6143, 0.04322, 0.6094, 0.04676, 0.5975, 0.03092, 0.6031, 0.02689, 0.6259, 0.03321, 0.6134, 0.02871, 0.6099, 0.02039, 0.6281, 0.03002, 0.6134, 0.02871, 0.6031, 0.02689, 0.5953, 0.01541, 0.6099, 0.02039, 0.6031, 0.02689, 0.5975, 0.03092, 0.5891, 0.01993, 0.5953, 0.01541, 0.6005, 0.05338, 0.5962, 0.05455, 0.5959, 0.04128, 0.6047, 0.05014, 0.5962, 0.05455, 0.5925, 0.0556, 0.5892, 0.03531, 0.5959, 0.04128, 0.315, 0.02556, 0.3142, 0.02878, 0.2964, 0.02648, 0.2965, 0.02276, 0.6047, 0.05014, 0.5959, 0.04128, 0.5975, 0.03092, 0.6094, 0.04676, 0.5959, 0.04128, 0.5892, 0.03531, 0.5891, 0.01993, 0.5975, 0.03092, 0.2965, 0.02276, 0.2964, 0.02648, 0.2851, 0.02762, 0.2824, 0.02401, 0.2851, 0.02762, 0.2824, 0.03217, 0.2787, 0.03092, 0.2824, 0.02401, 0.7638, 0.2762, 0.768, 0.2722, 0.7719, 0.2731, 0.7686, 0.2767, 0.768, 0.2722, 0.7728, 0.2676, 0.7755, 0.2695, 0.7719, 0.2731, 0.7728, 0.2676, 0.7779, 0.2631, 0.7794, 0.266, 0.7755, 0.2695, 0.7686, 0.2767, 0.7719, 0.2731, 0.7751, 0.2743, 0.7729, 0.2775, 0.7719, 0.2731, 0.7755, 0.2695, 0.7778, 0.2712, 0.7751, 0.2743, 0.7755, 0.2695, 0.7794, 0.266, 0.7809, 0.2683, 0.7778, 0.2712, 0.7873, 0.2551, 0.7875, 0.2599, 0.7834, 0.2627, 0.7828, 0.2588, 0.7875, 0.2599, 0.7879, 0.2637, 0.7843, 0.2657, 0.7834, 0.2627, 0.3559, 0.2647, 0.3583, 0.2674, 0.3554, 0.2703, 0.353, 0.2686, 0.7828, 0.2588, 0.7834, 0.2627, 0.7794, 0.266, 0.7779, 0.2631, 0.7834, 0.2627, 0.7843, 0.2657, 0.7809, 0.2683, 0.7794, 0.266, 0.353, 0.2686, 0.3554, 0.2703, 0.3531, 0.2739, 0.3508, 0.2728, 0.6467, 0.2559, 0.6511, 0.2596, 0.6506, 0.2635, 0.6465, 0.2607, 0.6511, 0.2596, 0.6562, 0.2639, 0.6546, 0.2667, 0.6506, 0.2635, 0.6562, 0.2639, 0.6613, 0.2684, 0.6586, 0.2702, 0.6546, 0.2667, 0.6465, 0.2607, 0.6506, 0.2635, 0.6497, 0.2665, 0.6461, 0.2645, 0.6506, 0.2635, 0.6546, 0.2667, 0.6532, 0.2691, 0.6497, 0.2665, 0.6546, 0.2667, 0.6586, 0.2702, 0.6564, 0.272, 0.6532, 0.2691, 0.6705, 0.2769, 0.6655, 0.2775, 0.6622, 0.2738, 0.6662, 0.2729, 0.6655, 0.2775, 0.6613, 0.2783, 0.6591, 0.275, 0.6622, 0.2738, 0.3519, 0.2863, 0.3478, 0.2866, 0.3482, 0.2819, 0.3515, 0.2821, 0.6662, 0.2729, 0.6622, 0.2738, 0.6586, 0.2702, 0.6613, 0.2684, 0.6622, 0.2738, 0.6591, 0.275, 0.6564, 0.272, 0.6586, 0.2702, 0.3515, 0.2821, 0.3482, 0.2819, 0.3492, 0.2773, 0.3518, 0.2779, 0.3492, 0.2773, 0.3508, 0.2728, 0.3531, 0.2739, 0.3518, 0.2779, 0.8098, 0.1753, 0.8077, 0.1699, 0.8102, 0.1669, 0.8124, 0.1714, 0.8077, 0.1699, 0.8054, 0.1637, 0.8082, 0.162, 0.8102, 0.1669, 0.8054, 0.1637, 0.8031, 0.1572, 0.8064, 0.1569, 0.8082, 0.162, 0.8124, 0.1714, 0.8102, 0.1669, 0.8125, 0.1647, 0.8148, 0.1683, 0.8102, 0.1669, 0.8082, 0.162, 0.8106, 0.1606, 0.8125, 0.1647, 0.8082, 0.162, 0.8064, 0.1569, 0.8091, 0.1564, 0.8106, 0.1606, 0.7993, 0.1455, 0.8038, 0.1469, 0.8049, 0.1518, 0.8011, 0.151, 0.8038, 0.1469, 0.8075, 0.1478, 0.8081, 0.152, 0.8049, 0.1518, 0.4016, 0.06122, 0.4034, 0.05818, 0.4073, 0.06148, 0.4053, 0.06392, 0.8011, 0.151, 0.8049, 0.1518, 0.8064, 0.1569, 0.8031, 0.1572, 0.8049, 0.1518, 0.8081, 0.152, 0.8091, 0.1564, 0.8064, 0.1569, 0.4053, 0.06392, 0.4073, 0.06148, 0.411, 0.06521, 0.409, 0.06712, 0.6338, 0.1461, 0.6321, 0.1516, 0.6283, 0.1525, 0.6293, 0.1476, 0.6321, 0.1516, 0.6301, 0.1579, 0.6268, 0.1575, 0.6283, 0.1525, 0.6301, 0.1579, 0.6278, 0.1644, 0.6251, 0.1627, 0.6268, 0.1575, 0.6293, 0.1476, 0.6283, 0.1525, 0.6251, 0.1527, 0.6256, 0.1485, 0.6283, 0.1525, 0.6268, 0.1575, 0.6241, 0.1571, 0.6251, 0.1527, 0.6268, 0.1575, 0.6251, 0.1627, 0.6226, 0.1614, 0.6241, 0.1571, 0.6235, 0.1761, 0.6209, 0.1721, 0.6231, 0.1675, 0.6256, 0.1706, 0.6209, 0.1721, 0.6185, 0.1691, 0.6207, 0.1654, 0.6231, 0.1675, 0.4198, 0.0775, 0.4166, 0.07901, 0.4147, 0.0749, 0.4173, 0.07331, 0.6256, 0.1706, 0.6231, 0.1675, 0.6251, 0.1627, 0.6278, 0.1644, 0.6231, 0.1675, 0.6207, 0.1654, 0.6226, 0.1614, 0.6251, 0.1627, 0.4173, 0.07331, 0.4147, 0.0749, 0.4122, 0.07084, 0.4143, 0.06918, 0.4122, 0.07084, 0.409, 0.06712, 0.411, 0.06521, 0.4143, 0.06918, 0.6704, 0.2768, 0.6653, 0.2774, 0.662, 0.2737, 0.666, 0.2728, 0.6653, 0.2774, 0.6611, 0.2782, 0.6589, 0.2749, 0.662, 0.2737, 0.06969, 0.5264, 0.0667, 0.528, 0.06564, 0.5242, 0.06844, 0.5233, 0.666, 0.2728, 0.662, 0.2737, 0.6584, 0.2701, 0.6611, 0.2683, 0.662, 0.2737, 0.6589, 0.2749, 0.6562, 0.2719, 0.6584, 0.2701, 0.06844, 0.5233, 0.06564, 0.5242, 0.06501, 0.52, 0.06746, 0.5196, 0.7639, 0.2763, 0.7682, 0.2723, 0.7721, 0.2732, 0.7688, 0.2768, 0.7682, 0.2723, 0.773, 0.2678, 0.7757, 0.2696, 0.7721, 0.2732, 0.773, 0.2678, 0.778, 0.2632, 0.7795, 0.2661, 0.7757, 0.2696, 0.7688, 0.2768, 0.7721, 0.2732, 0.7752, 0.2744, 0.773, 0.2776, 0.7721, 0.2732, 0.7757, 0.2696, 0.7779, 0.2713, 0.7752, 0.2744, 0.7757, 0.2696, 0.7795, 0.2661, 0.7811, 0.2684, 0.7779, 0.2713, 0.7875, 0.2552, 0.7876, 0.26, 0.7835, 0.2628, 0.783, 0.259, 0.7876, 0.26, 0.7881, 0.2638, 0.7845, 0.2659, 0.7835, 0.2628, 0.06493, 0.507, 0.06804, 0.5081, 0.06727, 0.5117, 0.06452, 0.5115, 0.783, 0.259, 0.7835, 0.2628, 0.7795, 0.2661, 0.778, 0.2632, 0.7835, 0.2628, 0.7845, 0.2659, 0.7811, 0.2684, 0.7795, 0.2661, 0.06452, 0.5115, 0.06727, 0.5117, 0.06707, 0.5157, 0.06465, 0.5158, 0.6465, 0.2558, 0.651, 0.2595, 0.6504, 0.2634, 0.6463, 0.2606, 0.651, 0.2595, 0.656, 0.2638, 0.6545, 0.2666, 0.6504, 0.2634, 0.656, 0.2638, 0.6611, 0.2683, 0.6584, 0.2701, 0.6545, 0.2666, 0.6463, 0.2606, 0.6504, 0.2634, 0.6495, 0.2664, 0.6459, 0.2644, 0.6504, 0.2634, 0.6545, 0.2666, 0.653, 0.269, 0.6495, 0.2664, 0.6545, 0.2666, 0.6584, 0.2701, 0.6562, 0.2719, 0.653, 0.269, 0.06746, 0.5196, 0.06501, 0.52, 0.06465, 0.5158, 0.06707, 0.5157, 0.7027, 0.2367, 0.6976, 0.2335, 0.7051, 0.2278, 0.7081, 0.2367, 0.6976, 0.2335, 0.6918, 0.2299, 0.7006, 0.2196, 0.7051, 0.2278, 0.6918, 0.2299, 0.6856, 0.2263, 0.6932, 0.215, 0.7006, 0.2196, 0.7081, 0.2367, 0.7051, 0.2278, 0.713, 0.2235, 0.714, 0.2366, 0.7051, 0.2278, 0.7006, 0.2196, 0.711, 0.2088, 0.713, 0.2235, 0.7006, 0.2196, 0.6932, 0.215, 0.7007, 0.202, 0.711, 0.2088, 0.6745, 0.2198, 0.6729, 0.2144, 0.6832, 0.214, 0.6797, 0.2228, 0.6729, 0.2144, 0.6712, 0.2084, 0.685, 0.2051, 0.6832, 0.214, 0.6712, 0.2084, 0.6694, 0.2023, 0.6825, 0.1973, 0.685, 0.2051, 0.6797, 0.2228, 0.6832, 0.214, 0.6932, 0.215, 0.6856, 0.2263, 0.6832, 0.214, 0.685, 0.2051, 0.7007, 0.202, 0.6932, 0.215, 0.685, 0.2051, 0.6825, 0.1973, 0.6969, 0.1907, 0.7007, 0.202, 0.6659, 0.1911, 0.6679, 0.1855, 0.6758, 0.1909, 0.6675, 0.1964, 0.6679, 0.1855, 0.6701, 0.179, 0.6829, 0.1842, 0.6758, 0.1909, 0.6701, 0.179, 0.6724, 0.1722, 0.6857, 0.1758, 0.6829, 0.1842, 0.6675, 0.1964, 0.6758, 0.1909, 0.6825, 0.1973, 0.6694, 0.2023, 0.6758, 0.1909, 0.6829, 0.1842, 0.6969, 0.1907, 0.6825, 0.1973, 0.6829, 0.1842, 0.6857, 0.1758, 0.7008, 0.1788, 0.6969, 0.1907, 0.6763, 0.1601, 0.6809, 0.1569, 0.6841, 0.1663, 0.6746, 0.1657, 0.6809, 0.1569, 0.6859, 0.1534, 0.6932, 0.1651, 0.6841, 0.1663, 0.6859, 0.1534, 0.691, 0.1497, 0.6999, 0.1603, 0.6932, 0.1651, 0.6746, 0.1657, 0.6841, 0.1663, 0.6857, 0.1758, 0.6724, 0.1722, 0.6841, 0.1663, 0.6932, 0.1651, 0.7008, 0.1788, 0.6857, 0.1758, 0.6932, 0.1651, 0.6999, 0.1603, 0.7106, 0.1718, 0.7008, 0.1788, 0.7004, 0.1428, 0.7063, 0.1429, 0.7038, 0.1521, 0.696, 0.1461, 0.7063, 0.1429, 0.7131, 0.143, 0.7123, 0.1566, 0.7038, 0.1521, 0.7131, 0.143, 0.7202, 0.1429, 0.7211, 0.1566, 0.7123, 0.1566, 0.696, 0.1461, 0.7038, 0.1521, 0.6999, 0.1603, 0.691, 0.1497, 0.7038, 0.1521, 0.7123, 0.1566, 0.7106, 0.1718, 0.6999, 0.1603, 0.7123, 0.1566, 0.7211, 0.1566, 0.723, 0.1717, 0.7106, 0.1718, 0.7329, 0.1427, 0.7375, 0.146, 0.7296, 0.152, 0.7271, 0.1428, 0.7375, 0.146, 0.7424, 0.1496, 0.7336, 0.1602, 0.7296, 0.152, 0.7424, 0.1496, 0.7476, 0.1532, 0.7403, 0.165, 0.7336, 0.1602, 0.7271, 0.1428, 0.7296, 0.152, 0.7211, 0.1566, 0.7202, 0.1429, 0.7296, 0.152, 0.7336, 0.1602, 0.723, 0.1717, 0.7211, 0.1566, 0.7336, 0.1602, 0.7403, 0.165, 0.7328, 0.1787, 0.723, 0.1717, 0.7571, 0.1599, 0.7589, 0.1655, 0.7494, 0.166, 0.7526, 0.1567, 0.7589, 0.1655, 0.7611, 0.172, 0.7478, 0.1756, 0.7494, 0.166, 0.7611, 0.172, 0.7634, 0.1787, 0.7507, 0.184, 0.7478, 0.1756, 0.7526, 0.1567, 0.7494, 0.166, 0.7403, 0.165, 0.7476, 0.1532, 0.7494, 0.166, 0.7478, 0.1756, 0.7328, 0.1787, 0.7403, 0.165, 0.7478, 0.1756, 0.7507, 0.184, 0.7368, 0.1906, 0.7328, 0.1787, 0.7678, 0.1907, 0.7662, 0.1961, 0.7578, 0.1906, 0.7657, 0.1852, 0.7662, 0.1961, 0.7644, 0.202, 0.7512, 0.197, 0.7578, 0.1906, 0.7644, 0.202, 0.7626, 0.2081, 0.7488, 0.2048, 0.7512, 0.197, 0.7657, 0.1852, 0.7578, 0.1906, 0.7507, 0.184, 0.7634, 0.1787, 0.7578, 0.1906, 0.7512, 0.197, 0.7368, 0.1906, 0.7507, 0.184, 0.7512, 0.197, 0.7488, 0.2048, 0.733, 0.2019, 0.7368, 0.1906, 0.7594, 0.2195, 0.7542, 0.2225, 0.7506, 0.2137, 0.7609, 0.2141, 0.7542, 0.2225, 0.7483, 0.226, 0.7407, 0.2148, 0.7506, 0.2137, 0.7483, 0.226, 0.7422, 0.2297, 0.7333, 0.2195, 0.7407, 0.2148, 0.7609, 0.2141, 0.7506, 0.2137, 0.7488, 0.2048, 0.7626, 0.2081, 0.7506, 0.2137, 0.7407, 0.2148, 0.733, 0.2019, 0.7488, 0.2048, 0.7407, 0.2148, 0.7333, 0.2195, 0.7228, 0.2087, 0.733, 0.2019, 0.7314, 0.2366, 0.7258, 0.2366, 0.7289, 0.2277, 0.7364, 0.2334, 0.7258, 0.2366, 0.72, 0.2366, 0.7209, 0.2235, 0.7289, 0.2277, 0.72, 0.2366, 0.714, 0.2366, 0.713, 0.2235, 0.7209, 0.2235, 0.7364, 0.2334, 0.7289, 0.2277, 0.7333, 0.2195, 0.7422, 0.2297, 0.7289, 0.2277, 0.7209, 0.2235, 0.7228, 0.2087, 0.7333, 0.2195, 0.7209, 0.2235, 0.713, 0.2235, 0.711, 0.2088, 0.7228, 0.2087, 0.711, 0.2088, 0.7007, 0.202, 0.6969, 0.1907, 0.7008, 0.1788, 0.7106, 0.1718, 0.723, 0.1717, 0.7328, 0.1787, 0.7368, 0.1906, 0.733, 0.2019, 0.7228, 0.2087, 0.8943, 0.2278, 0.897, 0.2242, 0.9055, 0.2345, 0.893, 0.233, 0.897, 0.2242, 0.8992, 0.2211, 0.9145, 0.235, 0.9055, 0.2345, 0.138, 0.3629, 0.1413, 0.3641, 0.1361, 0.3824, 0.1322, 0.3816, 0.893, 0.233, 0.9055, 0.2345, 0.9107, 0.2437, 0.8914, 0.2386, 0.9055, 0.2345, 0.9145, 0.235, 0.9242, 0.2471, 0.9107, 0.2437, 0.1322, 0.3816, 0.1361, 0.3824, 0.1353, 0.3962, 0.1306, 0.3969, 0.5392, 0.2292, 0.5405, 0.2343, 0.528, 0.236, 0.5365, 0.2256, 0.5405, 0.2343, 0.5421, 0.2399, 0.5229, 0.2451, 0.528, 0.236, 0.5421, 0.2399, 0.5439, 0.2458, 0.5248, 0.2518, 0.5229, 0.2451, 0.5365, 0.2256, 0.528, 0.236, 0.5189, 0.2365, 0.5341, 0.2224, 0.528, 0.236, 0.5229, 0.2451, 0.5093, 0.2487, 0.5189, 0.2365, 0.5229, 0.2451, 0.5248, 0.2518, 0.5116, 0.2562, 0.5093, 0.2487, 0.5472, 0.2564, 0.5469, 0.2609, 0.5341, 0.2568, 0.5455, 0.2514, 0.5469, 0.2609, 0.5466, 0.2648, 0.5262, 0.2612, 0.5341, 0.2568, 0.1233, 0.4394, 0.1205, 0.4375, 0.1304, 0.4217, 0.1341, 0.4232, 0.5455, 0.2514, 0.5341, 0.2568, 0.5248, 0.2518, 0.5439, 0.2458, 0.5341, 0.2568, 0.5262, 0.2612, 0.5116, 0.2562, 0.5248, 0.2518, 0.1341, 0.4232, 0.1304, 0.4217, 0.1334, 0.4064, 0.1397, 0.4058, 0.8865, 0.2551, 0.8882, 0.2501, 0.8995, 0.2553, 0.8869, 0.2596, 0.8882, 0.2501, 0.8897, 0.2445, 0.9088, 0.2503, 0.8995, 0.2553, 0.8897, 0.2445, 0.8914, 0.2386, 0.9107, 0.2437, 0.9088, 0.2503, 0.8869, 0.2596, 0.8995, 0.2553, 0.9075, 0.2597, 0.8871, 0.2635, 0.8995, 0.2553, 0.9088, 0.2503, 0.9221, 0.2545, 0.9075, 0.2597, 0.9088, 0.2503, 0.9107, 0.2437, 0.9242, 0.2471, 0.9221, 0.2545, 0.1306, 0.3969, 0.1353, 0.3962, 0.1397, 0.4058, 0.1334, 0.4064, 0.8091, 0.03636, 0.8066, 0.03265, 0.819, 0.02803, 0.8135, 0.03924, 0.8066, 0.03265, 0.8044, 0.02949, 0.8225, 0.01971, 0.819, 0.02803, 0.1099, 0.1465, 0.1095, 0.1501, 0.08986, 0.1499, 0.08951, 0.1459, 0.8135, 0.03924, 0.819, 0.02803, 0.8293, 0.02616, 0.8182, 0.04259, 0.819, 0.02803, 0.8225, 0.01971, 0.8369, 0.01462, 0.8293, 0.02616, 0.08951, 0.1459, 0.08986, 0.1499, 0.07776, 0.1524, 0.07478, 0.1488, 0.6233, 0.0368, 0.6189, 0.03971, 0.6132, 0.0286, 0.6258, 0.0331, 0.6189, 0.03971, 0.6142, 0.04311, 0.603, 0.02678, 0.6132, 0.0286, 0.6142, 0.04311, 0.6093, 0.04664, 0.5973, 0.03081, 0.603, 0.02678, 0.6258, 0.0331, 0.6132, 0.0286, 0.6097, 0.02028, 0.6279, 0.02991, 0.6132, 0.0286, 0.603, 0.02678, 0.5952, 0.0153, 0.6097, 0.02028, 0.603, 0.02678, 0.5973, 0.03081, 0.5889, 0.01982, 0.5952, 0.0153, 0.6004, 0.05327, 0.5961, 0.05444, 0.5957, 0.04117, 0.6045, 0.05003, 0.5961, 0.05444, 0.5924, 0.05548, 0.589, 0.0352, 0.5957, 0.04117, 0.09373, 0.1859, 0.09119, 0.1885, 0.07641, 0.1729, 0.08027, 0.1706, 0.6045, 0.05003, 0.5957, 0.04117, 0.5973, 0.03081, 0.6093, 0.04664, 0.5957, 0.04117, 0.589, 0.0352, 0.5889, 0.01982, 0.5973, 0.03081, 0.08027, 0.1706, 0.07641, 0.1729, 0.07014, 0.1575, 0.07525, 0.1585, 0.8321, 0.05261, 0.8279, 0.04941, 0.8366, 0.04046, 0.8364, 0.05374, 0.8279, 0.04941, 0.8232, 0.04607, 0.835, 0.03017, 0.8366, 0.04046, 0.8232, 0.04607, 0.8182, 0.04259, 0.8293, 0.02616, 0.835, 0.03017, 0.8364, 0.05374, 0.8366, 0.04046, 0.8433, 0.03444, 0.8401, 0.05477, 0.8366, 0.04046, 0.835, 0.03017, 0.8433, 0.01906, 0.8433, 0.03444, 0.835, 0.03017, 0.8293, 0.02616, 0.8369, 0.01462, 0.8433, 0.01906, 0.07478, 0.1488, 0.07776, 0.1524, 0.07525, 0.1585, 0.07014, 0.1575, 0.81, 0.1754, 0.8079, 0.17, 0.8103, 0.167, 0.8126, 0.1715, 0.8079, 0.17, 0.8056, 0.1638, 0.8083, 0.1621, 0.8103, 0.167, 0.8056, 0.1638, 0.8033, 0.1573, 0.8065, 0.157, 0.8083, 0.1621, 0.8126, 0.1715, 0.8103, 0.167, 0.8127, 0.1648, 0.8149, 0.1684, 0.8103, 0.167, 0.8083, 0.1621, 0.8107, 0.1608, 0.8127, 0.1648, 0.8083, 0.1621, 0.8065, 0.157, 0.8093, 0.1565, 0.8107, 0.1608, 0.7995, 0.1456, 0.804, 0.147, 0.8051, 0.1519, 0.8012, 0.1511, 0.804, 0.147, 0.8077, 0.1479, 0.8082, 0.1522, 0.8051, 0.1519, 0.1693, 0.2534, 0.1721, 0.2511, 0.1745, 0.2552, 0.172, 0.2567, 0.8012, 0.1511, 0.8051, 0.1519, 0.8065, 0.157, 0.8033, 0.1573, 0.8051, 0.1519, 0.8082, 0.1522, 0.8093, 0.1565, 0.8065, 0.157, 0.172, 0.2567, 0.1745, 0.2552, 0.1763, 0.2598, 0.174, 0.2606, 0.6336, 0.146, 0.6319, 0.1515, 0.6281, 0.1523, 0.6292, 0.1475, 0.6319, 0.1515, 0.6299, 0.1578, 0.6267, 0.1574, 0.6281, 0.1523, 0.6299, 0.1578, 0.6277, 0.1643, 0.6249, 0.1626, 0.6267, 0.1574, 0.6292, 0.1475, 0.6281, 0.1523, 0.625, 0.1526, 0.6255, 0.1484, 0.6281, 0.1523, 0.6267, 0.1574, 0.624, 0.157, 0.625, 0.1526, 0.6267, 0.1574, 0.6249, 0.1626, 0.6225, 0.1612, 0.624, 0.157, 0.6234, 0.176, 0.6207, 0.172, 0.6229, 0.1674, 0.6254, 0.1705, 0.6207, 0.172, 0.6183, 0.169, 0.6206, 0.1653, 0.6229, 0.1674, 0.1779, 0.2743, 0.1744, 0.2735, 0.1752, 0.2694, 0.178, 0.2694, 0.6254, 0.1705, 0.6229, 0.1674, 0.6249, 0.1626, 0.6277, 0.1643, 0.6229, 0.1674, 0.6206, 0.1653, 0.6225, 0.1612, 0.6249, 0.1626, 0.178, 0.2694, 0.1752, 0.2694, 0.175, 0.265, 0.1775, 0.2646, 0.175, 0.265, 0.174, 0.2606, 0.1763, 0.2598, 0.1775, 0.2646, 0.7323, 0.09811, 0.7265, 0.09829, 0.7245, 0.09499, 0.7294, 0.09437, 0.7265, 0.09829, 0.7199, 0.09844, 0.7192, 0.09527, 0.7245, 0.09499, 0.7199, 0.09844, 0.7131, 0.09846, 0.7138, 0.09531, 0.7192, 0.09527, 0.7294, 0.09437, 0.7245, 0.09499, 0.7232, 0.0921, 0.7274, 0.09118, 0.7245, 0.09499, 0.7192, 0.09527, 0.7188, 0.09257, 0.7232, 0.0921, 0.7192, 0.09527, 0.7138, 0.09531, 0.7143, 0.09255, 0.7188, 0.09257, 0.7008, 0.09823, 0.7036, 0.09444, 0.7086, 0.09503, 0.7065, 0.09837, 0.7036, 0.09444, 0.7056, 0.09122, 0.7098, 0.09211, 0.7086, 0.09503, 0.2278, 0.1553, 0.2307, 0.1574, 0.2273, 0.1607, 0.2253, 0.1587, 0.7065, 0.09837, 0.7086, 0.09503, 0.7138, 0.09531, 0.7131, 0.09846, 0.7086, 0.09503, 0.7098, 0.09211, 0.7143, 0.09255, 0.7138, 0.09531, 0.2253, 0.1587, 0.2273, 0.1607, 0.2234, 0.1637, 0.222, 0.1616, 0.7321, 0.098, 0.7264, 0.09818, 0.7243, 0.09488, 0.7293, 0.09426, 0.7264, 0.09818, 0.7198, 0.09833, 0.7191, 0.09516, 0.7243, 0.09488, 0.7198, 0.09833, 0.713, 0.09835, 0.7137, 0.09519, 0.7191, 0.09516, 0.7293, 0.09426, 0.7243, 0.09488, 0.723, 0.09199, 0.7272, 0.09107, 0.7243, 0.09488, 0.7191, 0.09516, 0.7186, 0.09246, 0.723, 0.09199, 0.7191, 0.09516, 0.7137, 0.09519, 0.7141, 0.09244, 0.7186, 0.09246, 0.7006, 0.09812, 0.7034, 0.09433, 0.7084, 0.09492, 0.7064, 0.09825, 0.7034, 0.09433, 0.7055, 0.09111, 0.7097, 0.092, 0.7084, 0.09492, 0.2096, 0.1693, 0.2095, 0.1654, 0.2138, 0.1651, 0.2145, 0.1679, 0.7064, 0.09825, 0.7084, 0.09492, 0.7137, 0.09519, 0.713, 0.09835, 0.7084, 0.09492, 0.7097, 0.092, 0.7141, 0.09244, 0.7137, 0.09519, 0.2145, 0.1679, 0.2138, 0.1651, 0.2181, 0.1638, 0.2191, 0.1661, 0.2181, 0.1638, 0.222, 0.1616, 0.2234, 0.1637, 0.2191, 0.1661, 0.6743, 0.2197, 0.6728, 0.2143, 0.6831, 0.2139, 0.6795, 0.2227, 0.6728, 0.2143, 0.671, 0.2083, 0.6848, 0.2049, 0.6831, 0.2139, 0.671, 0.2083, 0.6692, 0.2022, 0.6823, 0.1971, 0.6848, 0.2049, 0.6795, 0.2227, 0.6831, 0.2139, 0.693, 0.2149, 0.6855, 0.2261, 0.6831, 0.2139, 0.6848, 0.2049, 0.7006, 0.2018, 0.693, 0.2149, 0.6848, 0.2049, 0.6823, 0.1971, 0.6968, 0.1906, 0.7006, 0.2018, 0.6657, 0.191, 0.6677, 0.1854, 0.6757, 0.1908, 0.6674, 0.1963, 0.6677, 0.1854, 0.67, 0.1789, 0.6828, 0.1841, 0.6757, 0.1908, 0.67, 0.1789, 0.6723, 0.1721, 0.6856, 0.1757, 0.6828, 0.1841, 0.6674, 0.1963, 0.6757, 0.1908, 0.6823, 0.1971, 0.6692, 0.2022, 0.6757, 0.1908, 0.6828, 0.1841, 0.6968, 0.1906, 0.6823, 0.1971, 0.6828, 0.1841, 0.6856, 0.1757, 0.7006, 0.1787, 0.6968, 0.1906, 0.6762, 0.16, 0.6808, 0.1568, 0.6839, 0.1661, 0.6744, 0.1656, 0.6808, 0.1568, 0.6857, 0.1533, 0.6931, 0.165, 0.6839, 0.1661, 0.6857, 0.1533, 0.6909, 0.1496, 0.6997, 0.1602, 0.6931, 0.165, 0.6744, 0.1656, 0.6839, 0.1661, 0.6856, 0.1757, 0.6723, 0.1721, 0.6839, 0.1661, 0.6931, 0.165, 0.7006, 0.1787, 0.6856, 0.1757, 0.6931, 0.165, 0.6997, 0.1602, 0.7104, 0.1717, 0.7006, 0.1787, 0.7003, 0.1427, 0.7061, 0.1428, 0.7036, 0.152, 0.6958, 0.146, 0.7061, 0.1428, 0.713, 0.1428, 0.7122, 0.1565, 0.7036, 0.152, 0.713, 0.1428, 0.7201, 0.1428, 0.721, 0.1565, 0.7122, 0.1565, 0.6958, 0.146, 0.7036, 0.152, 0.6997, 0.1602, 0.6909, 0.1496, 0.7036, 0.152, 0.7122, 0.1565, 0.7104, 0.1717, 0.6997, 0.1602, 0.7122, 0.1565, 0.721, 0.1565, 0.7228, 0.1716, 0.7104, 0.1717, 0.7328, 0.1426, 0.7373, 0.1459, 0.7295, 0.1519, 0.7269, 0.1427, 0.7373, 0.1459, 0.7422, 0.1494, 0.7334, 0.1601, 0.7295, 0.1519, 0.7422, 0.1494, 0.7474, 0.1531, 0.7401, 0.1649, 0.7334, 0.1601, 0.7269, 0.1427, 0.7295, 0.1519, 0.721, 0.1565, 0.7201, 0.1428, 0.7295, 0.1519, 0.7334, 0.1601, 0.7228, 0.1716, 0.721, 0.1565, 0.7334, 0.1601, 0.7401, 0.1649, 0.7326, 0.1786, 0.7228, 0.1716, 0.7569, 0.1597, 0.7588, 0.1654, 0.7492, 0.1659, 0.7524, 0.1566, 0.7588, 0.1654, 0.7609, 0.1718, 0.7477, 0.1755, 0.7492, 0.1659, 0.7609, 0.1718, 0.7633, 0.1786, 0.7505, 0.1838, 0.7477, 0.1755, 0.7524, 0.1566, 0.7492, 0.1659, 0.7401, 0.1649, 0.7474, 0.1531, 0.7492, 0.1659, 0.7477, 0.1755, 0.7326, 0.1786, 0.7401, 0.1649, 0.7477, 0.1755, 0.7505, 0.1838, 0.7366, 0.1904, 0.7326, 0.1786, 0.7676, 0.1906, 0.766, 0.196, 0.7577, 0.1905, 0.7656, 0.1851, 0.766, 0.196, 0.7642, 0.2019, 0.7511, 0.1969, 0.7577, 0.1905, 0.7642, 0.2019, 0.7624, 0.208, 0.7486, 0.2047, 0.7511, 0.1969, 0.7656, 0.1851, 0.7577, 0.1905, 0.7505, 0.1838, 0.7633, 0.1786, 0.7577, 0.1905, 0.7511, 0.1969, 0.7366, 0.1904, 0.7505, 0.1838, 0.7511, 0.1969, 0.7486, 0.2047, 0.7329, 0.2017, 0.7366, 0.1904, 0.7592, 0.2193, 0.7541, 0.2224, 0.7505, 0.2136, 0.7607, 0.214, 0.7541, 0.2224, 0.7482, 0.2259, 0.7405, 0.2147, 0.7505, 0.2136, 0.7482, 0.2259, 0.7421, 0.2296, 0.7332, 0.2194, 0.7405, 0.2147, 0.7607, 0.214, 0.7505, 0.2136, 0.7486, 0.2047, 0.7624, 0.208, 0.7505, 0.2136, 0.7405, 0.2147, 0.7329, 0.2017, 0.7486, 0.2047, 0.7405, 0.2147, 0.7332, 0.2194, 0.7227, 0.2086, 0.7329, 0.2017, 0.7312, 0.2365, 0.7256, 0.2365, 0.7287, 0.2276, 0.7362, 0.2333, 0.7256, 0.2365, 0.7198, 0.2364, 0.7208, 0.2234, 0.7287, 0.2276, 0.7198, 0.2364, 0.7138, 0.2365, 0.7128, 0.2234, 0.7208, 0.2234, 0.7362, 0.2333, 0.7287, 0.2276, 0.7332, 0.2194, 0.7421, 0.2296, 0.7287, 0.2276, 0.7208, 0.2234, 0.7227, 0.2086, 0.7332, 0.2194, 0.7208, 0.2234, 0.7128, 0.2234, 0.7108, 0.2087, 0.7227, 0.2086, 0.7026, 0.2366, 0.6975, 0.2334, 0.705, 0.2277, 0.708, 0.2365, 0.6975, 0.2334, 0.6916, 0.2298, 0.7004, 0.2195, 0.705, 0.2277, 0.6916, 0.2298, 0.6855, 0.2261, 0.693, 0.2149, 0.7004, 0.2195, 0.708, 0.2365, 0.705, 0.2277, 0.7128, 0.2234, 0.7138, 0.2365, 0.705, 0.2277, 0.7004, 0.2195, 0.7108, 0.2087, 0.7128, 0.2234, 0.7004, 0.2195, 0.693, 0.2149, 0.7006, 0.2018, 0.7108, 0.2087, 0.7006, 0.2018, 0.6968, 0.1906, 0.7006, 0.1787, 0.7104, 0.1717, 0.7228, 0.1716, 0.7326, 0.1786, 0.7366, 0.1904, 0.7329, 0.2017, 0.7227, 0.2086, 0.7108, 0.2087, 0.6705, 0.2769, 0.7051, 0.8338, 0.7004, 0.8347, 0.6655, 0.2775, 0.6655, 0.2775, 0.7004, 0.8347, 0.696, 0.8351, 0.6613, 0.2783, 0.3519, 0.2863, 0.4503, 0.8358, 0.4463, 0.8365, 0.3478, 0.2866, 0.7729, 0.2775, 0.7419, 0.8348, 0.7376, 0.8345, 0.7686, 0.2767, 0.7686, 0.2767, 0.7376, 0.8345, 0.7329, 0.8335, 0.7638, 0.2762, 0.6235, 0.1761, 0.5393, 0.2293, 0.5366, 0.2257, 0.6209, 0.1721, 0.6209, 0.1721, 0.5366, 0.2257, 0.5343, 0.2225, 0.6185, 0.1691, 0.4198, 0.0775, 0.4489, 0.1657, 0.4458, 0.167, 0.4166, 0.07901, 0.8148, 0.1683, 0.8991, 0.221, 0.8968, 0.2241, 0.8124, 0.1714, 0.8124, 0.1714, 0.8968, 0.2241, 0.8941, 0.2277, 0.8098, 0.1753, 0.5474, 0.2565, 0.6467, 0.2559, 0.6465, 0.2607, 0.547, 0.2611, 0.547, 0.2611, 0.6465, 0.2607, 0.6461, 0.2645, 0.5468, 0.2649, 0.4415, 0.2229, 0.3583, 0.2674, 0.3559, 0.2647, 0.4397, 0.2202, 0.887, 0.2633, 0.7879, 0.2637, 0.7875, 0.2599, 0.8867, 0.2595, 0.8867, 0.2595, 0.7875, 0.2599, 0.7873, 0.2551, 0.8864, 0.255, 0.6005, 0.05338, 0.6338, 0.1461, 0.6293, 0.1476, 0.5962, 0.05455, 0.5962, 0.05455, 0.6293, 0.1476, 0.6256, 0.1485, 0.5925, 0.0556, 0.315, 0.02556, 0.4034, 0.05818, 0.4016, 0.06122, 0.3142, 0.02878, 0.84, 0.05465, 0.8075, 0.1478, 0.8038, 0.1469, 0.8363, 0.05363, 0.8363, 0.05363, 0.8038, 0.1469, 0.7993, 0.1455, 0.832, 0.0525, 0.733, 0.8336, 0.7639, 0.2763, 0.7688, 0.2768, 0.7378, 0.8346, 0.7378, 0.8346, 0.7688, 0.2768, 0.773, 0.2776, 0.7421, 0.8349, 0.3624, 0.8734, 0.0667, 0.528, 0.06969, 0.5264, 0.3651, 0.8711, 0.6959, 0.835, 0.6611, 0.2782, 0.6653, 0.2774, 0.7002, 0.8346, 0.7002, 0.8346, 0.6653, 0.2774, 0.6704, 0.2768, 0.7049, 0.8336, 0.7027, 0.2367, 0.6705, 0.2769, 0.6662, 0.2729, 0.6976, 0.2335, 0.6976, 0.2335, 0.6662, 0.2729, 0.6613, 0.2684, 0.6918, 0.2299, 0.6918, 0.2299, 0.6613, 0.2684, 0.6562, 0.2639, 0.6856, 0.2263, 0.6856, 0.2263, 0.6562, 0.2639, 0.6511, 0.2596, 0.6797, 0.2228, 0.6797, 0.2228, 0.6511, 0.2596, 0.6467, 0.2559, 0.6745, 0.2198, 0.5393, 0.2293, 0.6659, 0.1911, 0.6675, 0.1964, 0.5406, 0.2344, 0.5406, 0.2344, 0.6675, 0.1964, 0.6694, 0.2023, 0.5423, 0.24, 0.5423, 0.24, 0.6694, 0.2023, 0.6712, 0.2084, 0.544, 0.2459, 0.544, 0.2459, 0.6712, 0.2084, 0.6729, 0.2144, 0.5457, 0.2515, 0.5457, 0.2515, 0.6729, 0.2144, 0.6745, 0.2198, 0.5474, 0.2565, 0.6338, 0.1461, 0.6763, 0.1601, 0.6746, 0.1657, 0.6321, 0.1516, 0.6321, 0.1516, 0.6746, 0.1657, 0.6724, 0.1722, 0.6301, 0.1579, 0.6301, 0.1579, 0.6724, 0.1722, 0.6701, 0.179, 0.6278, 0.1644, 0.6278, 0.1644, 0.6701, 0.179, 0.6679, 0.1855, 0.6256, 0.1706, 0.6256, 0.1706, 0.6679, 0.1855, 0.6659, 0.1911, 0.6235, 0.1761, 0.6234, 0.03691, 0.7004, 0.1428, 0.696, 0.1461, 0.619, 0.03982, 0.619, 0.03982, 0.696, 0.1461, 0.691, 0.1497, 0.6143, 0.04322, 0.6143, 0.04322, 0.691, 0.1497, 0.6859, 0.1534, 0.6094, 0.04676, 0.6094, 0.04676, 0.6859, 0.1534, 0.6809, 0.1569, 0.6047, 0.05014, 0.6047, 0.05014, 0.6809, 0.1569, 0.6763, 0.1601, 0.6005, 0.05338, 0.7639, 0.2763, 0.7314, 0.2366, 0.7364, 0.2334, 0.7682, 0.2723, 0.7682, 0.2723, 0.7364, 0.2334, 0.7422, 0.2297, 0.773, 0.2678, 0.773, 0.2678, 0.7422, 0.2297, 0.7483, 0.226, 0.778, 0.2632, 0.778, 0.2632, 0.7483, 0.226, 0.7542, 0.2225, 0.783, 0.259, 0.783, 0.259, 0.7542, 0.2225, 0.7594, 0.2195, 0.7875, 0.2552, 0.7051, 0.8338, 0.7027, 0.2367, 0.7081, 0.2367, 0.7104, 0.8344, 0.7104, 0.8344, 0.7081, 0.2367, 0.714, 0.2366, 0.7161, 0.8343, 0.7161, 0.8343, 0.714, 0.2366, 0.72, 0.2366, 0.722, 0.8343, 0.722, 0.8343, 0.72, 0.2366, 0.7258, 0.2366, 0.7277, 0.8343, 0.7277, 0.8343, 0.7258, 0.2366, 0.7314, 0.2366, 0.733, 0.8336, 0.6234, 0.176, 0.5392, 0.2292, 0.5365, 0.2256, 0.6207, 0.172, 0.6207, 0.172, 0.5365, 0.2256, 0.5341, 0.2224, 0.6183, 0.169, 0.1779, 0.2743, 0.1413, 0.3641, 0.138, 0.3629, 0.1744, 0.2735, 0.8149, 0.1684, 0.8992, 0.2211, 0.897, 0.2242, 0.8126, 0.1715, 0.8126, 0.1715, 0.897, 0.2242, 0.8943, 0.2278, 0.81, 0.1754, 0.7006, 0.09812, 0.6233, 0.0368, 0.6258, 0.0331, 0.7034, 0.09433, 0.7034, 0.09433, 0.6258, 0.0331, 0.6279, 0.02991, 0.7055, 0.09111, 0.2096, 0.1693, 0.1095, 0.1501, 0.1099, 0.1465, 0.2095, 0.1654, 0.7274, 0.09118, 0.8044, 0.02949, 0.8066, 0.03265, 0.7294, 0.09437, 0.7294, 0.09437, 0.8066, 0.03265, 0.8091, 0.03636, 0.7323, 0.09811, 0.6004, 0.05327, 0.6336, 0.146, 0.6292, 0.1475, 0.5961, 0.05444, 0.5961, 0.05444, 0.6292, 0.1475, 0.6255, 0.1484, 0.5924, 0.05548, 0.09373, 0.1859, 0.1721, 0.2511, 0.1693, 0.2534, 0.09119, 0.1885, 0.8401, 0.05477, 0.8077, 0.1479, 0.804, 0.147, 0.8364, 0.05374, 0.8364, 0.05374, 0.804, 0.147, 0.7995, 0.1456, 0.8321, 0.05261, 0.5392, 0.2292, 0.6657, 0.191, 0.6674, 0.1963, 0.5405, 0.2343, 0.5405, 0.2343, 0.6674, 0.1963, 0.6692, 0.2022, 0.5421, 0.2399, 0.5421, 0.2399, 0.6692, 0.2022, 0.671, 0.2083, 0.5439, 0.2458, 0.5439, 0.2458, 0.671, 0.2083, 0.6728, 0.2143, 0.5455, 0.2514, 0.5455, 0.2514, 0.6728, 0.2143, 0.6743, 0.2197, 0.5472, 0.2564, 0.6336, 0.146, 0.6762, 0.16, 0.6744, 0.1656, 0.6319, 0.1515, 0.6319, 0.1515, 0.6744, 0.1656, 0.6723, 0.1721, 0.6299, 0.1578, 0.6299, 0.1578, 0.6723, 0.1721, 0.67, 0.1789, 0.6277, 0.1643, 0.6277, 0.1643, 0.67, 0.1789, 0.6677, 0.1854, 0.6254, 0.1705, 0.6254, 0.1705, 0.6677, 0.1854, 0.6657, 0.191, 0.6234, 0.176, 0.6233, 0.0368, 0.7003, 0.1427, 0.6958, 0.146, 0.6189, 0.03971, 0.6189, 0.03971, 0.6958, 0.146, 0.6909, 0.1496, 0.6142, 0.04311, 0.6142, 0.04311, 0.6909, 0.1496, 0.6857, 0.1533, 0.6093, 0.04664, 0.6093, 0.04664, 0.6857, 0.1533, 0.6808, 0.1568, 0.6045, 0.05003, 0.6045, 0.05003, 0.6808, 0.1568, 0.6762, 0.16, 0.6004, 0.05327, 0.7321, 0.098, 0.7328, 0.1426, 0.7269, 0.1427, 0.7264, 0.09818, 0.7264, 0.09818, 0.7269, 0.1427, 0.7201, 0.1428, 0.7198, 0.09833, 0.7198, 0.09833, 0.7201, 0.1428, 0.713, 0.1428, 0.713, 0.09835, 0.713, 0.09835, 0.713, 0.1428, 0.7061, 0.1428, 0.7064, 0.09825, 0.7064, 0.09825, 0.7061, 0.1428, 0.7003, 0.1427, 0.7006, 0.09812, 0.7008, 0.09823, 0.6234, 0.03691, 0.6259, 0.03321, 0.7036, 0.09444, 0.7036, 0.09444, 0.6259, 0.03321, 0.6281, 0.03002, 0.7056, 0.09122, 0.2278, 0.1553, 0.271, 0.0639, 0.2741, 0.06519, 0.2307, 0.1574, 0.7272, 0.09107, 0.8042, 0.02938, 0.8064, 0.03254, 0.7293, 0.09426, 0.7293, 0.09426, 0.8064, 0.03254, 0.8089, 0.03625, 0.7321, 0.098, 0.7875, 0.2552, 0.8865, 0.2551, 0.8869, 0.2596, 0.7876, 0.26, 0.7876, 0.26, 0.8869, 0.2596, 0.8871, 0.2635, 0.7881, 0.2638, 0.06493, 0.507, 0.1205, 0.4375, 0.1233, 0.4394, 0.06804, 0.5081, 0.6459, 0.2644, 0.5466, 0.2648, 0.5469, 0.2609, 0.6463, 0.2606, 0.6463, 0.2606, 0.5469, 0.2609, 0.5472, 0.2564, 0.6465, 0.2558, 0.7323, 0.09811, 0.7329, 0.1427, 0.7271, 0.1428, 0.7265, 0.09829, 0.7265, 0.09829, 0.7271, 0.1428, 0.7202, 0.1429, 0.7199, 0.09844, 0.7199, 0.09844, 0.7202, 0.1429, 0.7131, 0.143, 0.7131, 0.09846, 0.7131, 0.09846, 0.7131, 0.143, 0.7063, 0.1429, 0.7065, 0.09837, 0.7065, 0.09837, 0.7063, 0.1429, 0.7004, 0.1428, 0.7008, 0.09823, 0.8321, 0.05261, 0.7571, 0.1599, 0.7526, 0.1567, 0.8279, 0.04941, 0.8279, 0.04941, 0.7526, 0.1567, 0.7476, 0.1532, 0.8232, 0.04607, 0.8232, 0.04607, 0.7476, 0.1532, 0.7424, 0.1496, 0.8182, 0.04259, 0.8182, 0.04259, 0.7424, 0.1496, 0.7375, 0.146, 0.8135, 0.03924, 0.8135, 0.03924, 0.7375, 0.146, 0.7329, 0.1427, 0.8091, 0.03636, 0.81, 0.1754, 0.7678, 0.1907, 0.7657, 0.1852, 0.8079, 0.17, 0.8079, 0.17, 0.7657, 0.1852, 0.7634, 0.1787, 0.8056, 0.1638, 0.8056, 0.1638, 0.7634, 0.1787, 0.7611, 0.172, 0.8033, 0.1573, 0.8033, 0.1573, 0.7611, 0.172, 0.7589, 0.1655, 0.8012, 0.1511, 0.8012, 0.1511, 0.7589, 0.1655, 0.7571, 0.1599, 0.7995, 0.1456, 0.8865, 0.2551, 0.7594, 0.2195, 0.7609, 0.2141, 0.8882, 0.2501, 0.8882, 0.2501, 0.7609, 0.2141, 0.7626, 0.2081, 0.8897, 0.2445, 0.8897, 0.2445, 0.7626, 0.2081, 0.7644, 0.202, 0.8914, 0.2386, 0.8914, 0.2386, 0.7644, 0.202, 0.7662, 0.1961, 0.893, 0.233, 0.893, 0.233, 0.7662, 0.1961, 0.7678, 0.1907, 0.8943, 0.2278, 0.7026, 0.2366, 0.6704, 0.2768, 0.666, 0.2728, 0.6975, 0.2334, 0.6975, 0.2334, 0.666, 0.2728, 0.6611, 0.2683, 0.6916, 0.2298, 0.6916, 0.2298, 0.6611, 0.2683, 0.656, 0.2638, 0.6855, 0.2261, 0.6855, 0.2261, 0.656, 0.2638, 0.651, 0.2595, 0.6795, 0.2227, 0.6795, 0.2227, 0.651, 0.2595, 0.6465, 0.2558, 0.6743, 0.2197, 0.832, 0.0525, 0.7569, 0.1597, 0.7524, 0.1566, 0.8278, 0.0493, 0.8278, 0.0493, 0.7524, 0.1566, 0.7474, 0.1531, 0.823, 0.04596, 0.823, 0.04596, 0.7474, 0.1531, 0.7422, 0.1494, 0.8181, 0.04248, 0.8181, 0.04248, 0.7422, 0.1494, 0.7373, 0.1459, 0.8133, 0.03912, 0.8133, 0.03912, 0.7373, 0.1459, 0.7328, 0.1426, 0.8089, 0.03625, 0.8098, 0.1753, 0.7676, 0.1906, 0.7656, 0.1851, 0.8077, 0.1699, 0.8077, 0.1699, 0.7656, 0.1851, 0.7633, 0.1786, 0.8054, 0.1637, 0.8054, 0.1637, 0.7633, 0.1786, 0.7609, 0.1718, 0.8031, 0.1572, 0.8031, 0.1572, 0.7609, 0.1718, 0.7588, 0.1654, 0.8011, 0.151, 0.8011, 0.151, 0.7588, 0.1654, 0.7569, 0.1597, 0.7993, 0.1455, 0.8864, 0.255, 0.7592, 0.2193, 0.7607, 0.214, 0.888, 0.25, 0.888, 0.25, 0.7607, 0.214, 0.7624, 0.208, 0.8896, 0.2444, 0.8896, 0.2444, 0.7624, 0.208, 0.7642, 0.2019, 0.8912, 0.2385, 0.8912, 0.2385, 0.7642, 0.2019, 0.766, 0.196, 0.8929, 0.2329, 0.8929, 0.2329, 0.766, 0.196, 0.7676, 0.1906, 0.8941, 0.2277, 0.7638, 0.2762, 0.7312, 0.2365, 0.7362, 0.2333, 0.768, 0.2722, 0.768, 0.2722, 0.7362, 0.2333, 0.7421, 0.2296, 0.7728, 0.2676, 0.7728, 0.2676, 0.7421, 0.2296, 0.7482, 0.2259, 0.7779, 0.2631, 0.7779, 0.2631, 0.7482, 0.2259, 0.7541, 0.2224, 0.7828, 0.2588, 0.7828, 0.2588, 0.7541, 0.2224, 0.7592, 0.2193, 0.7873, 0.2551, 0.7049, 0.8336, 0.7026, 0.2366, 0.708, 0.2365, 0.7103, 0.8343, 0.7103, 0.8343, 0.708, 0.2365, 0.7138, 0.2365, 0.716, 0.8342, 0.716, 0.8342, 0.7138, 0.2365, 0.7198, 0.2364, 0.7218, 0.8342, 0.7218, 0.8342, 0.7198, 0.2364, 0.7256, 0.2365, 0.7275, 0.8342, 0.7275, 0.8342, 0.7256, 0.2365, 0.7312, 0.2365, 0.7329, 0.8335, 0.7638, 0.2762, 0.7329, 0.8335, 0.7312, 0.2365])
me_circle_001.update()

# ---- objects
ob_circle = bpy.data.objects.new('Circle', me_circle_001)

# ---- transforms, parenting, visibility, modifiers, constraints
ob_circle.location = (0.0, 0.0, 0.0)

# ---- collection membership
col_collection.objects.link(ob_circle)

# ---- scene / render settings (as saved in the file)
scene.frame_start = 1; scene.frame_end = 250; scene.frame_set(1)
scene.render.engine = 'BLENDER_EEVEE_NEXT'
scene.cycles.sampling_pattern = 'TABULATED_SOBOL'
scene.cycles.use_light_tree = False
scene.view_settings.view_transform = 'Filmic'
bpy.context.view_layer.update()

# ---- added for rendering (the .blend has no active camera and no usable light): camera, sun
cam_auto = bpy.data.cameras.new('AutoCamera')
cam_auto.lens = 50.0
cam_auto.sensor_width = 36.0
cam_auto.clip_end = 1000.0
ob_auto_camera = bpy.data.objects.new('AutoCamera', cam_auto)
scene.collection.objects.link(ob_auto_camera)
ob_auto_camera.location = (8.74367, -7.70614, 6.99494)
ob_auto_camera.rotation_euler = (1.09748, -7.21219e-08, 0.694738)
scene.camera = ob_auto_camera
light_auto_sun = bpy.data.lights.new('AutoSun', 'SUN')
light_auto_sun.energy = 3.0
light_auto_sun.angle = 0.0523599
ob_auto_sun = bpy.data.objects.new('AutoSun', light_auto_sun)
scene.collection.objects.link(ob_auto_sun)
ob_auto_sun.rotation_euler = (0.872665, 0.174533, 0.523599)
bpy.context.view_layer.update()
